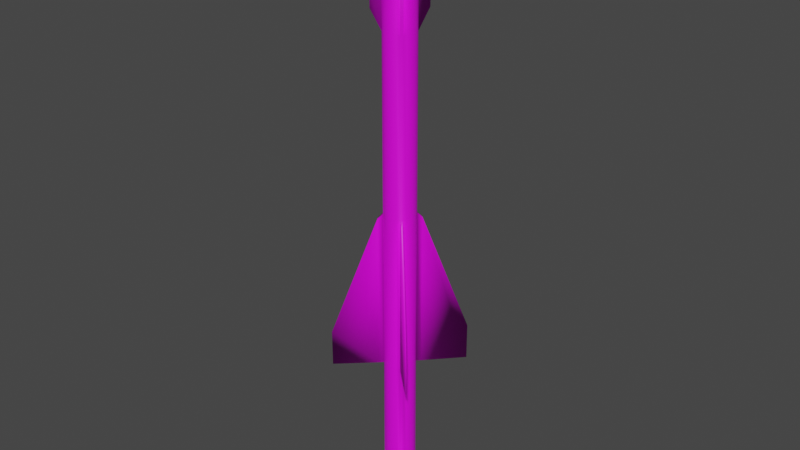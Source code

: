 # Source: R-23R.blend  (saved by Blender 2.80.75; exported with 4.5.12 LTS)
import bpy
from mathutils import Matrix  # noqa: F401  (used for matrix-valued properties, if any)

bpy.ops.wm.read_factory_settings(use_empty=True)
scene = bpy.context.scene
scene.name = 'Scene'

# ---- collections
col_collection = bpy.data.collections.new('Collection'); scene.collection.children.link(col_collection)

# ---- images (referenced by path relative to the original .blend; pixels are not part of the script)
import os
ASSET_DIR = os.environ.get("B2B_ASSET_DIR", "")  # directory of the original .blend (textures are referenced by path, not embedded)
HERE = os.path.dirname(os.path.abspath(__file__))  # packed textures are extracted next to this script under _unpacked/

def load_image(name, relpath, width, height, colorspace="sRGB"):
    """Load a texture the original file referenced (path relative to the .blend, or extracted next to this script)."""
    p = next((c for c in (os.path.join(HERE, relpath), os.path.join(ASSET_DIR, relpath)) if relpath and os.path.exists(c)), "")
    if p:
        img = bpy.data.images.load(p, check_existing=True)
        img.name = name
    else:  # same state as the original file: an image datablock whose file is absent (Cycles renders it pink)
        img = bpy.data.images.new(name, width, height)
        img.source = "FILE"
        img.filepath = "//" + (relpath or name)
    img.colorspace_settings.name = colorspace
    return img
img_r_23_png_001 = load_image('R-23.png.001', 'R-23.png', 1024, 1024, 'sRGB')

# ---- materials (node trees are filled in below, after node groups)
mat_r23 = bpy.data.materials.new('R23')
mat_r23.use_transparent_shadow = False

# ---- material node trees
mat_r23.use_nodes = True; mat_r23.node_tree.nodes.clear()
_N = mat_r23.node_tree.nodes; _L = mat_r23.node_tree.links
n0 = _N.new('ShaderNodeOutputMaterial'); n0.name = 'Material Output'; n0.location = (300, 300)
n1 = _N.new('ShaderNodeBsdfPrincipled'); n1.name = 'Principled BSDF'; n1.location = (10, 300)
n1.distribution = 'GGX'
n1.subsurface_method = 'BURLEY'
n1.inputs[3].default_value = 1.45
n1.inputs[27].default_value = (0.0, 0.0, 0.0, 1.0)
n1.inputs[28].default_value = 1.0
n2 = _N.new('ShaderNodeTexImage'); n2.name = 'Image Texture'; n2.location = (-287, 206)
n2.image = img_r_23_png_001
_L.new(n1.outputs[0], n0.inputs[0])
_L.new(n2.outputs[0], n1.inputs[0])
n0.is_active_output = True

# ---- world
world_world = bpy.data.worlds.new('World'); scene.world = world_world
world_world.use_nodes = True; world_world.node_tree.nodes.clear()
_N = world_world.node_tree.nodes; _L = world_world.node_tree.links
n0 = _N.new('ShaderNodeOutputWorld'); n0.name = 'World Output'; n0.location = (300, 300)
n1 = _N.new('ShaderNodeBackground'); n1.name = 'Background'; n1.location = (10, 300)
n1.inputs[0].default_value = (0.05088, 0.05088, 0.05088, 1.0)
_L.new(n1.outputs[0], n0.inputs[0])
n0.is_active_output = True
world_world.color = (0.05088, 0.05088, 0.05088)
world_world.use_sun_shadow = False
world_world.sun_shadow_jitter_overblur = 0.0

# ---- meshes
me_cylinder = bpy.data.meshes.new('Cylinder')
me_cylinder.from_pydata([(-0.5063, 0.6174, -19.58), (-0.6341, 0.7732, 16.16), (-0.3761, 0.7043, -19.58), (-0.4711, 0.8821, 16.16), (-0.2315, 0.7642, -19.58), (-0.2899, 0.957, 16.16), (-0.07797, 0.7946, -19.58), (-0.09765, 0.9952, 16.16), (0.07856, 0.7946, -19.58), (0.09839, 0.9951, 16.16), (0.2321, 0.764, -19.58), (0.2906, 0.9568, 16.16), (0.3767, 0.704, -19.58), (0.4717, 0.8817, 16.16), (0.5068, 0.617, -19.58), (0.6347, 0.7728, 16.16), (0.6174, 0.5063, -19.58), (0.7732, 0.6341, 16.16), (0.7043, 0.3761, -19.58), (0.8821, 0.4711, 16.16), (0.7642, 0.2315, -19.58), (0.957, 0.2899, 16.16), (0.7946, 0.07797, -19.58), (0.9952, 0.09765, 16.16), (0.7946, -0.07856, -19.58), (0.9951, -0.09839, 16.16), (0.764, -0.2321, -19.58), (0.9568, -0.2906, 16.16), (0.704, -0.3767, -19.58), (0.8817, -0.4717, 16.16), (0.617, -0.5068, -19.58), (0.7728, -0.6347, 16.16), (0.5063, -0.6174, -19.58), (0.6341, -0.7732, 16.16), (0.3761, -0.7043, -19.58), (0.4711, -0.8821, 16.16), (0.2315, -0.7642, -19.58), (0.2899, -0.957, 16.16), (0.07797, -0.7946, -19.58), (0.09765, -0.9952, 16.16), (-0.07856, -0.7946, -19.58), (-0.09839, -0.9951, 16.16), (-0.2321, -0.764, -19.58), (-0.2906, -0.9568, 16.16), (-0.3767, -0.704, -19.58), (-0.4717, -0.8817, 16.16), (-0.5068, -0.617, -19.58), (-0.6347, -0.7728, 16.16), (-0.6174, -0.5063, -19.58), (-0.7732, -0.6341, 16.16), (-0.7043, -0.3761, -19.58), (-0.8821, -0.4711, 16.16), (-0.7642, -0.2315, -19.58), (-0.957, -0.2899, 16.16), (-0.7946, -0.07797, -19.58), (-0.9952, -0.09765, 16.16), (-0.7946, 0.07856, -19.58), (-0.9951, 0.09839, 16.16), (-0.764, 0.2321, -19.58), (-0.9568, 0.2906, 16.16), (-0.704, 0.3767, -19.58), (-0.8817, 0.4717, 16.16), (-0.617, 0.5068, -19.58), (-0.7728, 0.6347, 16.16), (-0.4096, 0.767, 16.96), (-0.5514, 0.6723, 16.96), (-0.2521, 0.8322, 16.96), (-0.08491, 0.8654, 16.96), (0.08555, 0.8653, 16.96), (0.2527, 0.832, 16.96), (0.4102, 0.7667, 16.96), (0.5519, 0.6719, 16.96), (0.6723, 0.5514, 16.96), (0.767, 0.4096, 16.96), (0.8322, 0.2521, 16.96), (0.8654, 0.08491, 16.96), (0.8653, -0.08555, 16.96), (0.832, -0.2527, 16.96), (0.7667, -0.4102, 16.96), (0.6719, -0.5519, 16.96), (0.5514, -0.6723, 16.96), (0.4096, -0.767, 16.96), (0.2521, -0.8322, 16.96), (0.0849, -0.8654, 16.96), (-0.08555, -0.8653, 16.96), (-0.2527, -0.832, 16.96), (-0.4102, -0.7667, 16.96), (-0.5519, -0.6719, 16.96), (-0.6723, -0.5514, 16.96), (-0.767, -0.4096, 16.96), (-0.8322, -0.2521, 16.96), (-0.8654, -0.0849, 16.96), (-0.8653, 0.08555, 16.96), (-0.832, 0.2527, 16.96), (-0.7667, 0.4102, 16.96), (-0.6719, 0.5519, 16.96), (-0.3536, 0.6621, 17.64), (-0.4759, 0.5804, 17.64), (-0.2176, 0.7183, 17.64), (-0.07329, 0.747, 17.64), (0.07384, 0.7469, 17.64), (0.2181, 0.7182, 17.64), (0.3541, 0.6618, 17.64), (0.4764, 0.58, 17.64), (0.5804, 0.4759, 17.64), (0.6621, 0.3536, 17.64), (0.7183, 0.2176, 17.64), (0.747, 0.07329, 17.64), (0.7469, -0.07384, 17.64), (0.7182, -0.2181, 17.64), (0.6618, -0.3541, 17.64), (0.58, -0.4764, 17.64), (0.4759, -0.5804, 17.64), (0.3536, -0.6621, 17.64), (0.2176, -0.7183, 17.64), (0.07329, -0.747, 17.64), (-0.07385, -0.7469, 17.64), (-0.2181, -0.7182, 17.64), (-0.3541, -0.6618, 17.64), (-0.4764, -0.58, 17.64), (-0.5804, -0.4759, 17.64), (-0.6621, -0.3536, 17.64), (-0.7183, -0.2176, 17.64), (-0.747, -0.07329, 17.64), (-0.7469, 0.07385, 17.64), (-0.7182, 0.2181, 17.64), (-0.6618, 0.3541, 17.64), (-0.58, 0.4764, 17.64), (-0.2687, 0.5031, 18.21), (-0.3617, 0.441, 18.21), (-0.1654, 0.5459, 18.21), (-0.05569, 0.5676, 18.21), (0.05611, 0.5676, 18.21), (0.1658, 0.5457, 18.21), (0.269, 0.5029, 18.21), (0.362, 0.4408, 18.21), (0.441, 0.3617, 18.21), (0.5031, 0.2687, 18.21), (0.5459, 0.1654, 18.21), (0.5676, 0.05569, 18.21), (0.5676, -0.05611, 18.21), (0.5457, -0.1658, 18.21), (0.5029, -0.269, 18.21), (0.4408, -0.362, 18.21), (0.3617, -0.441, 18.21), (0.2687, -0.5031, 18.21), (0.1654, -0.5459, 18.21), (0.05569, -0.5676, 18.21), (-0.05612, -0.5676, 18.21), (-0.1658, -0.5457, 18.21), (-0.269, -0.5029, 18.21), (-0.362, -0.4408, 18.21), (-0.441, -0.3617, 18.21), (-0.5031, -0.2687, 18.21), (-0.5459, -0.1654, 18.21), (-0.5676, -0.05569, 18.21), (-0.5676, 0.05612, 18.21), (-0.5457, 0.1658, 18.21), (-0.5029, 0.269, 18.21), (-0.4408, 0.362, 18.21), (-0.1663, 0.3114, 18.88), (-0.2239, 0.273, 18.88), (-0.1024, 0.3379, 18.88), (-0.03448, 0.3514, 18.88), (0.03474, 0.3514, 18.88), (0.1026, 0.3378, 18.88), (0.1666, 0.3113, 18.88), (0.2241, 0.2728, 18.88), (0.273, 0.2239, 18.88), (0.3114, 0.1663, 18.88), (0.3379, 0.1024, 18.88), (0.3514, 0.03448, 18.88), (0.3514, -0.03474, 18.88), (0.3378, -0.1026, 18.88), (0.3113, -0.1666, 18.88), (0.2728, -0.2241, 18.88), (0.2239, -0.273, 18.88), (0.1663, -0.3114, 18.88), (0.1024, -0.3379, 18.88), (0.03448, -0.3514, 18.88), (-0.03474, -0.3514, 18.88), (-0.1026, -0.3378, 18.88), (-0.1666, -0.3113, 18.88), (-0.2241, -0.2728, 18.88), (-0.273, -0.2239, 18.88), (-0.3114, -0.1663, 18.88), (-0.3379, -0.1024, 18.88), (-0.3514, -0.03448, 18.88), (-0.3514, 0.03474, 18.88), (-0.3378, 0.1026, 18.88), (-0.3113, 0.1666, 18.88), (-0.2728, 0.2241, 18.88), (-1.869e-06, 7.511e-07, 19.69), (-0.6341, 0.7732, -9.461), (-0.4711, 0.8821, -9.461), (-0.2899, 0.957, -9.461), (-0.09765, 0.9952, -9.461), (0.09839, 0.9951, -9.461), (0.2906, 0.9568, -9.461), (0.4717, 0.8817, -9.461), (0.6347, 0.7728, -9.461), (0.7732, 0.6341, -9.461), (0.8821, 0.4711, -9.461), (0.957, 0.2899, -9.461), (0.9952, 0.09765, -9.461), (0.9951, -0.09839, -9.461), (0.9568, -0.2906, -9.461), (0.8817, -0.4717, -9.461), (0.7728, -0.6347, -9.461), (0.6341, -0.7732, -9.461), (0.4711, -0.8821, -9.461), (0.2899, -0.957, -9.461), (0.09765, -0.9952, -9.461), (-0.09839, -0.9951, -9.461), (-0.2906, -0.9568, -9.461), (-0.4717, -0.8817, -9.461), (-0.6347, -0.7728, -9.461), (-0.7732, -0.6341, -9.461), (-0.8821, -0.4711, -9.461), (-0.957, -0.2899, -9.461), (-0.9952, -0.09765, -9.461), (-0.9951, 0.09839, -9.461), (-0.9568, 0.2906, -9.461), (-0.8817, 0.4717, -9.461), (-0.7728, 0.6347, -9.461), (-0.6341, 0.7732, 0.8586), (-0.4711, 0.8821, 0.8586), (-0.2899, 0.957, 0.8586), (-0.09765, 0.9952, 0.8586), (0.09839, 0.9951, 0.8586), (0.2906, 0.9568, 0.8586), (0.4717, 0.8817, 0.8586), (0.6347, 0.7728, 0.8586), (0.7732, 0.6341, 0.8586), (0.8821, 0.4711, 0.8586), (0.957, 0.2899, 0.8586), (0.9952, 0.09765, 0.8586), (0.9951, -0.09839, 0.8586), (0.9568, -0.2906, 0.8586), (0.8817, -0.4717, 0.8586), (0.7728, -0.6347, 0.8586), (0.6341, -0.7732, 0.8586), (0.4711, -0.8821, 0.8586), (0.2899, -0.957, 0.8586), (0.09765, -0.9952, 0.8586), (-0.09839, -0.9951, 0.8586), (-0.2906, -0.9568, 0.8586), (-0.4717, -0.8817, 0.8586), (-0.6347, -0.7728, 0.8586), (-0.7732, -0.6341, 0.8586), (-0.8821, -0.4711, 0.8586), (-0.957, -0.2899, 0.8586), (-0.9952, -0.09765, 0.8586), (-0.9951, 0.09839, 0.8586), (-0.9568, 0.2906, 0.8586), (-0.8817, 0.4717, 0.8586), (-0.7728, 0.6347, 0.8586), (-0.6341, 0.7732, 11.82), (-0.4711, 0.8821, 11.82), (-0.2899, 0.957, 11.82), (-0.09765, 0.9952, 11.82), (0.09839, 0.9951, 11.82), (0.2906, 0.9568, 11.82), (0.4717, 0.8817, 11.82), (0.6347, 0.7728, 11.82), (0.7732, 0.6341, 11.82), (0.8821, 0.4711, 11.82), (0.957, 0.2899, 11.82), (0.9952, 0.09765, 11.82), (0.9951, -0.09839, 11.82), (0.9568, -0.2906, 11.82), (0.8817, -0.4717, 11.82), (0.7728, -0.6347, 11.82), (0.6341, -0.7732, 11.82), (0.4711, -0.8821, 11.82), (0.2899, -0.957, 11.82), (0.09765, -0.9952, 11.82), (-0.09839, -0.9951, 11.82), (-0.2906, -0.9568, 11.82), (-0.4717, -0.8817, 11.82), (-0.6347, -0.7728, 11.82), (-0.7732, -0.6341, 11.82), (-0.8821, -0.4711, 11.82), (-0.957, -0.2899, 11.82), (-0.9952, -0.09765, 11.82), (-0.9951, 0.09839, 11.82), (-0.9568, 0.2906, 11.82), (-0.8817, 0.4717, 11.82), (-0.7728, 0.6347, 11.82), (-0.6341, 0.7732, 15.19), (-0.4711, 0.8821, 15.19), (-0.2899, 0.957, 15.19), (-0.09765, 0.9952, 15.19), (0.09839, 0.9951, 15.19), (0.2906, 0.9568, 15.19), (0.4717, 0.8817, 15.19), (0.6347, 0.7728, 15.19), (0.7732, 0.6341, 15.19), (0.8821, 0.4711, 15.19), (0.957, 0.2899, 15.19), (0.9952, 0.09765, 15.19), (0.9951, -0.09839, 15.19), (0.9568, -0.2906, 15.19), (0.8817, -0.4717, 15.19), (0.7728, -0.6347, 15.19), (0.6341, -0.7732, 15.19), (0.4711, -0.8821, 15.19), (0.2899, -0.957, 15.19), (0.09765, -0.9952, 15.19), (-0.09839, -0.9951, 15.19), (-0.2906, -0.9568, 15.19), (-0.4717, -0.8817, 15.19), (-0.6347, -0.7728, 15.19), (-0.7732, -0.6341, 15.19), (-0.8821, -0.4711, 15.19), (-0.957, -0.2899, 15.19), (-0.9952, -0.09765, 15.19), (-0.9951, 0.09839, 15.19), (-0.9568, 0.2906, 15.19), (-0.8817, 0.4717, 15.19), (-0.7728, 0.6347, 15.19), (-0.4711, 0.8821, -19.33), (-0.2899, 0.957, -19.33), (-0.09765, 0.9952, -19.33), (0.09839, 0.9951, -19.33), (0.2906, 0.9568, -19.33), (0.4717, 0.8817, -19.33), (0.6347, 0.7728, -19.33), (0.7732, 0.6341, -19.33), (0.8821, 0.4711, -19.33), (0.957, 0.2899, -19.33), (0.9952, 0.09765, -19.33), (0.9951, -0.09839, -19.33), (0.9568, -0.2906, -19.33), (0.8817, -0.4717, -19.33), (0.7728, -0.6347, -19.33), (0.6341, -0.7732, -19.33), (0.4711, -0.8821, -19.33), (0.2899, -0.957, -19.33), (0.09765, -0.9952, -19.33), (-0.09838, -0.9951, -19.33), (-0.2906, -0.9568, -19.33), (-0.4717, -0.8817, -19.33), (-0.6347, -0.7728, -19.33), (-0.7732, -0.6341, -19.33), (-0.8821, -0.4711, -19.33), (-0.957, -0.2899, -19.33), (-0.9952, -0.09765, -19.33), (-0.9951, 0.09839, -19.33), (-0.9568, 0.2906, -19.33), (-0.8817, 0.4717, -19.33), (-0.7728, 0.6347, -19.33), (-0.6341, 0.7732, -19.33), (-0.6341, 0.7732, -17.39), (-0.4711, 0.8821, -17.39), (-0.2899, 0.957, -17.39), (-0.09765, 0.9952, -17.39), (0.09839, 0.9951, -17.39), (0.2906, 0.9568, -17.39), (0.4717, 0.8817, -17.39), (0.6347, 0.7728, -17.39), (0.7732, 0.6341, -17.39), (0.8821, 0.4711, -17.39), (0.957, 0.2899, -17.39), (0.9952, 0.09765, -17.39), (0.9951, -0.09839, -17.39), (0.9568, -0.2906, -17.39), (0.8817, -0.4717, -17.39), (0.7728, -0.6347, -17.39), (0.6341, -0.7732, -17.39), (0.4711, -0.8821, -17.39), (0.2899, -0.957, -17.39), (0.09765, -0.9952, -17.39), (-0.09838, -0.9951, -17.39), (-0.2906, -0.9568, -17.39), (-0.4717, -0.8817, -17.39), (-0.6347, -0.7728, -17.39), (-0.7732, -0.6341, -17.39), (-0.8821, -0.4711, -17.39), (-0.957, -0.2899, -17.39), (-0.9952, -0.09765, -17.39), (-0.9951, 0.09839, -17.39), (-0.9568, 0.2906, -17.39), (-0.8817, 0.4717, -17.39), (-0.7728, 0.6347, -17.39), (0.9983, -0.8603, 0.5396), (0.9983, -0.8603, -9.461), (0.8596, -0.9989, 0.5396), (0.8596, -0.9989, -9.461), (2.958, -2.961, -7.117), (2.958, -2.961, -9.461), (-0.9983, 0.8603, 0.5396), (-0.9983, 0.8603, -9.461), (-0.8596, 0.9989, -9.461), (-0.8596, 0.9989, 0.5396), (-2.958, 2.961, -7.117), (-2.958, 2.961, -9.461), (1.889, 1.887, -17.87), (1.607, 1.605, -19.17), (0.8603, 0.9983, 0.5396), (0.8603, 0.9983, -9.461), (0.9989, 0.8596, 0.5396), (0.9989, 0.8596, -9.461), (2.961, 2.958, -7.117), (2.961, 2.958, -9.461), (-0.8603, -0.9983, 0.5396), (-0.8603, -0.9983, -9.461), (-0.9989, -0.8596, 0.5396), (-0.9989, -0.8596, -9.461), (-2.961, -2.958, -7.117), (-2.961, -2.958, -9.461), (1.154, -1.155, 13.1), (1.154, -1.155, 14.0), (-1.889, -1.887, -17.87), (-1.607, -1.605, -19.17), (-1.154, 1.155, 13.1), (-1.154, 1.155, 14.0), (-1.887, 1.889, -17.87), (-1.605, 1.607, -19.17), (1.887, -1.889, -17.87), (1.605, -1.607, -19.17), (-1.155, -1.154, 14.0), (-1.155, -1.154, 13.1), (1.155, 1.154, 14.0), (1.155, 1.154, 13.1), (-0.6341, 0.7732, -19.58), (-0.4711, 0.8821, -19.58), (-0.2899, 0.957, -19.58), (-0.09765, 0.9952, -19.58), (0.09839, 0.9951, -19.58), (0.2906, 0.9568, -19.58), (0.4717, 0.8817, -19.58), (0.6347, 0.7728, -19.58), (0.7732, 0.6341, -19.58), (0.8821, 0.4711, -19.58), (0.957, 0.2899, -19.58), (0.9952, 0.09765, -19.58), (0.9951, -0.09839, -19.58), (0.9568, -0.2906, -19.58), (0.8817, -0.4717, -19.58), (0.7728, -0.6347, -19.58), (0.6341, -0.7732, -19.58), (0.4711, -0.8821, -19.58), (0.2899, -0.957, -19.58), (0.09765, -0.9952, -19.58), (-0.09838, -0.9951, -19.58), (-0.2906, -0.9568, -19.58), (-0.4717, -0.8817, -19.58), (-0.6347, -0.7728, -19.58), (-0.7732, -0.6341, -19.58), (-0.8821, -0.4711, -19.58), (-0.957, -0.2899, -19.58), (-0.9952, -0.09765, -19.58), (-0.9951, 0.09839, -19.58), (-0.9568, 0.2906, -19.58), (-0.8817, 0.4717, -19.58), (-0.7728, 0.6347, -19.58), (-0.5063, 0.6174, -17.97), (-0.3761, 0.7043, -17.97), (-0.2315, 0.7642, -17.97), (-0.07797, 0.7946, -17.97), (0.07856, 0.7946, -17.97), (0.2321, 0.764, -17.97), (0.3767, 0.704, -17.97), (0.5068, 0.617, -17.97), (0.6174, 0.5063, -17.97), (0.7043, 0.3761, -17.97), (0.7642, 0.2315, -17.97), (0.7946, 0.07797, -17.97), (0.7946, -0.07856, -17.97), (0.764, -0.2321, -17.97), (0.704, -0.3767, -17.97), (0.617, -0.5068, -17.97), (0.5063, -0.6174, -17.97), (0.3761, -0.7043, -17.97), (0.2315, -0.7642, -17.97), (0.07797, -0.7946, -17.97), (-0.07856, -0.7946, -17.97), (-0.2321, -0.764, -17.97), (-0.3767, -0.704, -17.97), (-0.5068, -0.617, -17.97), (-0.6174, -0.5063, -17.97), (-0.7043, -0.3761, -17.97), (-0.7642, -0.2315, -17.97), (-0.7946, -0.07797, -17.97), (-0.7946, 0.07856, -17.97), (-0.764, 0.2321, -17.97), (-0.704, 0.3767, -17.97), (-0.617, 0.5068, -17.97), (-0.2903, 0.354, -17.97), (-0.2157, 0.4038, -17.97), (-0.1327, 0.4382, -17.97), (-0.0447, 0.4556, -17.97), (0.04505, 0.4556, -17.97), (0.1331, 0.4381, -17.97), (0.216, 0.4037, -17.97), (0.2906, 0.3538, -17.97), (0.354, 0.2903, -17.97), (0.4038, 0.2157, -17.97), (0.4382, 0.1327, -17.97), (0.4556, 0.04471, -17.97), (0.4556, -0.04504, -17.97), (0.4381, -0.1331, -17.97), (0.4037, -0.216, -17.97), (0.3538, -0.2906, -17.97), (0.2903, -0.354, -17.97), (0.2157, -0.4038, -17.97), (0.1327, -0.4382, -17.97), (0.04471, -0.4556, -17.97), (-0.04504, -0.4556, -17.97), (-0.1331, -0.4381, -17.97), (-0.216, -0.4037, -17.97), (-0.2906, -0.3538, -17.97), (-0.354, -0.2903, -17.97), (-0.4038, -0.2157, -17.97), (-0.4382, -0.1327, -17.97), (-0.4556, -0.04471, -17.97), (-0.4556, 0.04504, -17.97), (-0.4381, 0.1331, -17.97), (-0.4037, 0.216, -17.97), (-0.3538, 0.2906, -17.97), (-0.2903, 0.354, -17.97), (-0.2157, 0.4038, -17.97), (-0.1327, 0.4382, -17.97), (-0.0447, 0.4556, -17.97), (0.04505, 0.4556, -17.97), (0.1331, 0.4381, -17.97), (0.216, 0.4037, -17.97), (0.2906, 0.3538, -17.97), (0.354, 0.2903, -17.97), (0.4038, 0.2157, -17.97), (0.4382, 0.1327, -17.97), (0.4556, 0.04471, -17.97), (0.4556, -0.04504, -17.97), (0.4381, -0.1331, -17.97), (0.4037, -0.216, -17.97), (0.3538, -0.2906, -17.97), (0.2903, -0.354, -17.97), (0.2157, -0.4038, -17.97), (0.1327, -0.4382, -17.97), (0.04471, -0.4556, -17.97), (-0.04504, -0.4556, -17.97), (-0.1331, -0.4381, -17.97), (-0.216, -0.4037, -17.97), (-0.2906, -0.3538, -17.97), (-0.354, -0.2903, -17.97), (-0.4038, -0.2157, -17.97), (-0.4382, -0.1327, -17.97), (-0.4556, -0.04471, -17.97), (-0.4556, 0.04504, -17.97), (-0.4381, 0.1331, -17.97), (-0.4037, 0.216, -17.97), (-0.3538, 0.2906, -17.97), (-0.4362, 0.5319, -19.52), (-0.3241, 0.6068, -19.52), (-0.1994, 0.6584, -19.52), (-0.06717, 0.6846, -19.52), (0.06768, 0.6846, -19.52), (0.1999, 0.6582, -19.52), (0.3245, 0.6066, -19.52), (0.4366, 0.5316, -19.52), (0.5319, 0.4362, -19.52), (0.6068, 0.3241, -19.52), (0.6584, 0.1994, -19.52), (0.6846, 0.06717, -19.52), (0.6846, -0.06768, -19.52), (0.6582, -0.1999, -19.52), (0.6066, -0.3245, -19.52), (0.5316, -0.4366, -19.52), (0.4362, -0.5319, -19.52), (0.3241, -0.6068, -19.52), (0.1994, -0.6584, -19.52), (0.06718, -0.6846, -19.52), (-0.06768, -0.6846, -19.52), (-0.1999, -0.6582, -19.52), (-0.3245, -0.6066, -19.52), (-0.4366, -0.5316, -19.52), (-0.5319, -0.4362, -19.52), (-0.6068, -0.3241, -19.52), (-0.6584, -0.1994, -19.52), (-0.6846, -0.06717, -19.52), (-0.6846, 0.06768, -19.52), (-0.6582, 0.1999, -19.52), (-0.6066, 0.3245, -19.52), (-0.5316, 0.4366, -19.52), (-0.3736, 0.4556, -19.52), (-0.2775, 0.5197, -19.52), (-0.1708, 0.5639, -19.52), (-0.05753, 0.5864, -19.52), (0.05797, 0.5863, -19.52), (0.1712, 0.5638, -19.52), (0.2779, 0.5195, -19.52), (0.3739, 0.4553, -19.52), (0.4556, 0.3736, -19.52), (0.5197, 0.2775, -19.52), (0.5639, 0.1708, -19.52), (0.5864, 0.05753, -19.52), (0.5863, -0.05797, -19.52), (0.5638, -0.1712, -19.52), (0.5195, -0.2779, -19.52), (0.4553, -0.3739, -19.52), (0.3736, -0.4556, -19.52), (0.2775, -0.5197, -19.52), (0.1708, -0.5639, -19.52), (0.05753, -0.5864, -19.52), (-0.05797, -0.5863, -19.52), (-0.1712, -0.5638, -19.52), (-0.2779, -0.5195, -19.52), (-0.3739, -0.4553, -19.52), (-0.4556, -0.3736, -19.52), (-0.5197, -0.2775, -19.52), (-0.5639, -0.1708, -19.52), (-0.5864, -0.05753, -19.52), (-0.5863, 0.05797, -19.52), (-0.5638, 0.1712, -19.52), (-0.5195, 0.2779, -19.52), (-0.4553, 0.3739, -19.52), (-0.2379, 0.2901, -18.22), (-0.1767, 0.3309, -18.22), (-0.1088, 0.359, -18.22), (-0.03663, 0.3733, -18.22), (0.03691, 0.3733, -18.22), (0.109, 0.3589, -18.22), (0.177, 0.3308, -18.22), (0.2381, 0.2899, -18.22), (0.2901, 0.2379, -18.22), (0.3309, 0.1767, -18.22), (0.359, 0.1088, -18.22), (0.3733, 0.03663, -18.22), (0.3733, -0.03691, -18.22), (0.3589, -0.109, -18.22), (0.3308, -0.177, -18.22), (0.2899, -0.2381, -18.22), (0.2379, -0.2901, -18.22), (0.1767, -0.3309, -18.22), (0.1088, -0.359, -18.22), (0.03663, -0.3733, -18.22), (-0.03691, -0.3733, -18.22), (-0.109, -0.3589, -18.22), (-0.177, -0.3308, -18.22), (-0.2381, -0.2899, -18.22), (-0.2901, -0.2379, -18.22), (-0.3309, -0.1767, -18.22), (-0.359, -0.1088, -18.22), (-0.3733, -0.03663, -18.22), (-0.3733, 0.03691, -18.22), (-0.3589, 0.109, -18.22), (-0.3308, 0.177, -18.22), (-0.2899, 0.2381, -18.22)], [], [(289, 1, 3, 290), (290, 3, 5, 291), (291, 5, 7, 292), (292, 7, 9, 293), (293, 9, 11, 294), (294, 11, 13, 295), (295, 13, 15, 296), (296, 15, 17, 297), (297, 17, 19, 298), (298, 19, 21, 299), (299, 21, 23, 300), (300, 23, 25, 301), (301, 25, 27, 302), (302, 27, 29, 303), (303, 29, 31, 304), (304, 31, 33, 305), (305, 33, 35, 306), (306, 35, 37, 307), (307, 37, 39, 308), (308, 39, 41, 309), (309, 41, 43, 310), (310, 43, 45, 311), (311, 45, 47, 312), (312, 47, 49, 313), (313, 49, 51, 314), (314, 51, 53, 315), (315, 53, 55, 316), (316, 55, 57, 317), (317, 57, 59, 318), (318, 59, 61, 319), (51, 49, 88, 89), (319, 61, 63, 320), (320, 63, 1, 289), (34, 36, 475, 474), (83, 82, 114, 115), (7, 5, 66, 67), (25, 23, 75, 76), (43, 41, 84, 85), (61, 59, 93, 94), (17, 15, 71, 72), (35, 33, 80, 81), (53, 51, 89, 90), (9, 7, 67, 68), (27, 25, 76, 77), (45, 43, 85, 86), (63, 61, 94, 95), (19, 17, 72, 73), (37, 35, 81, 82), (55, 53, 90, 91), (11, 9, 68, 69), (29, 27, 77, 78), (47, 45, 86, 87), (3, 1, 65, 64), (1, 63, 95, 65), (21, 19, 73, 74), (39, 37, 82, 83), (57, 55, 91, 92), (13, 11, 69, 70), (31, 29, 78, 79), (49, 47, 87, 88), (5, 3, 64, 66), (23, 21, 74, 75), (41, 39, 83, 84), (59, 57, 92, 93), (15, 13, 70, 71), (33, 31, 79, 80), (118, 117, 149, 150), (70, 69, 101, 102), (84, 83, 115, 116), (71, 70, 102, 103), (85, 84, 116, 117), (72, 71, 103, 104), (86, 85, 117, 118), (73, 72, 104, 105), (87, 86, 118, 119), (74, 73, 105, 106), (88, 87, 119, 120), (75, 74, 106, 107), (89, 88, 120, 121), (76, 75, 107, 108), (90, 89, 121, 122), (77, 76, 108, 109), (91, 90, 122, 123), (78, 77, 109, 110), (64, 65, 97, 96), (92, 91, 123, 124), (79, 78, 110, 111), (66, 64, 96, 98), (93, 92, 124, 125), (80, 79, 111, 112), (67, 66, 98, 99), (94, 93, 125, 126), (81, 80, 112, 113), (68, 67, 99, 100), (95, 94, 126, 127), (82, 81, 113, 114), (69, 68, 100, 101), (65, 95, 127, 97), (153, 152, 184, 185), (105, 104, 136, 137), (119, 118, 150, 151), (106, 105, 137, 138), (120, 119, 151, 152), (107, 106, 138, 139), (121, 120, 152, 153), (108, 107, 139, 140), (122, 121, 153, 154), (109, 108, 140, 141), (123, 122, 154, 155), (110, 109, 141, 142), (96, 97, 129, 128), (124, 123, 155, 156), (111, 110, 142, 143), (98, 96, 128, 130), (125, 124, 156, 157), (112, 111, 143, 144), (99, 98, 130, 131), (126, 125, 157, 158), (113, 112, 144, 145), (100, 99, 131, 132), (127, 126, 158, 159), (114, 113, 145, 146), (101, 100, 132, 133), (97, 127, 159, 129), (115, 114, 146, 147), (102, 101, 133, 134), (116, 115, 147, 148), (103, 102, 134, 135), (117, 116, 148, 149), (104, 103, 135, 136), (188, 187, 192), (140, 139, 171, 172), (154, 153, 185, 186), (141, 140, 172, 173), (155, 154, 186, 187), (142, 141, 173, 174), (128, 129, 161, 160), (156, 155, 187, 188), (143, 142, 174, 175), (130, 128, 160, 162), (157, 156, 188, 189), (144, 143, 175, 176), (131, 130, 162, 163), (158, 157, 189, 190), (145, 144, 176, 177), (132, 131, 163, 164), (159, 158, 190, 191), (146, 145, 177, 178), (133, 132, 164, 165), (129, 159, 191, 161), (147, 146, 178, 179), (134, 133, 165, 166), (148, 147, 179, 180), (135, 134, 166, 167), (149, 148, 180, 181), (136, 135, 167, 168), (150, 149, 181, 182), (137, 136, 168, 169), (151, 150, 182, 183), (138, 137, 169, 170), (152, 151, 183, 184), (139, 138, 170, 171), (175, 174, 192), (162, 160, 192), (189, 188, 192), (176, 175, 192), (163, 162, 192), (190, 189, 192), (177, 176, 192), (164, 163, 192), (191, 190, 192), (178, 177, 192), (165, 164, 192), (161, 191, 192), (179, 178, 192), (166, 165, 192), (180, 179, 192), (167, 166, 192), (181, 180, 192), (168, 167, 192), (182, 181, 192), (169, 168, 192), (183, 182, 192), (170, 169, 192), (184, 183, 192), (171, 170, 192), (185, 184, 192), (172, 171, 192), (186, 185, 192), (173, 172, 192), (187, 186, 192), (174, 173, 192), (160, 161, 192), (384, 224, 193, 353), (383, 223, 224, 384), (382, 222, 223, 383), (381, 221, 222, 382), (380, 220, 221, 381), (379, 219, 220, 380), (378, 218, 219, 379), (377, 217, 218, 378), (376, 216, 217, 377), (375, 215, 216, 376), (374, 214, 215, 375), (373, 213, 214, 374), (372, 212, 213, 373), (371, 211, 212, 372), (370, 210, 211, 371), (369, 209, 210, 370), (368, 208, 209, 369), (367, 207, 208, 368), (366, 206, 207, 367), (365, 205, 206, 366), (364, 204, 205, 365), (363, 203, 204, 364), (362, 202, 203, 363), (361, 201, 202, 362), (360, 200, 201, 361), (359, 199, 200, 360), (358, 198, 199, 359), (357, 197, 198, 358), (356, 196, 197, 357), (355, 195, 196, 356), (354, 194, 195, 355), (353, 193, 194, 354), (193, 224, 392, 393), (223, 255, 256, 224), (222, 254, 255, 223), (221, 253, 254, 222), (220, 252, 253, 221), (219, 251, 252, 220), (218, 250, 251, 219), (217, 249, 250, 218), (216, 248, 405, 406), (215, 247, 248, 216), (214, 246, 247, 215), (213, 245, 246, 214), (212, 244, 245, 213), (211, 243, 244, 212), (210, 242, 243, 211), (209, 241, 242, 210), (208, 240, 385, 386), (207, 239, 240, 208), (206, 238, 239, 207), (205, 237, 238, 206), (204, 236, 237, 205), (203, 235, 236, 204), (202, 234, 235, 203), (201, 233, 234, 202), (201, 200, 400, 402), (199, 231, 232, 200), (198, 230, 231, 199), (197, 229, 230, 198), (196, 228, 229, 197), (195, 227, 228, 196), (194, 226, 227, 195), (193, 225, 226, 194), (256, 288, 257, 225), (255, 287, 288, 256), (254, 286, 287, 255), (253, 285, 286, 254), (252, 284, 285, 253), (251, 283, 284, 252), (250, 282, 283, 251), (249, 281, 282, 250), (248, 280, 281, 249), (247, 279, 280, 248), (246, 278, 279, 247), (245, 277, 278, 246), (244, 276, 277, 245), (243, 275, 276, 244), (242, 274, 275, 243), (241, 273, 274, 242), (240, 272, 273, 241), (239, 271, 272, 240), (238, 270, 271, 239), (237, 269, 270, 238), (236, 268, 269, 237), (235, 267, 268, 236), (234, 266, 267, 235), (233, 265, 266, 234), (232, 264, 265, 233), (231, 263, 264, 232), (230, 262, 263, 231), (229, 261, 262, 230), (228, 260, 261, 229), (227, 259, 260, 228), (226, 258, 259, 227), (225, 257, 258, 226), (257, 288, 415), (287, 319, 320, 288), (286, 318, 319, 287), (285, 317, 318, 286), (284, 316, 317, 285), (283, 315, 316, 284), (282, 314, 315, 283), (281, 313, 314, 282), (281, 280, 422), (279, 311, 312, 280), (278, 310, 311, 279), (277, 309, 310, 278), (276, 308, 309, 277), (275, 307, 308, 276), (274, 306, 307, 275), (273, 305, 306, 274), (305, 273, 411, 412), (271, 303, 304, 272), (270, 302, 303, 271), (269, 301, 302, 270), (268, 300, 301, 269), (267, 299, 300, 268), (266, 298, 299, 267), (265, 297, 298, 266), (264, 296, 423, 424), (263, 295, 296, 264), (262, 294, 295, 263), (261, 293, 294, 262), (260, 292, 293, 261), (259, 291, 292, 260), (258, 290, 291, 259), (257, 289, 290, 258), (425, 352, 321, 426), (426, 321, 322, 427), (427, 322, 323, 428), (428, 323, 324, 429), (429, 324, 325, 430), (430, 325, 326, 431), (431, 326, 327, 432), (432, 327, 328, 433), (433, 328, 329, 434), (434, 329, 330, 435), (435, 330, 331, 436), (436, 331, 332, 437), (437, 332, 333, 438), (438, 333, 334, 439), (439, 334, 335, 440), (440, 335, 336, 441), (441, 336, 337, 442), (442, 337, 338, 443), (443, 338, 339, 444), (444, 339, 340, 445), (445, 340, 341, 446), (446, 341, 342, 447), (447, 342, 343, 448), (448, 343, 344, 449), (449, 344, 345, 450), (450, 345, 346, 451), (451, 346, 347, 452), (452, 347, 348, 453), (453, 348, 349, 454), (454, 349, 350, 455), (455, 350, 351, 456), (456, 351, 352, 425), (352, 353, 354, 321), (321, 354, 355, 322), (322, 355, 356, 323), (323, 356, 357, 324), (324, 357, 358, 325), (325, 358, 359, 326), (326, 359, 360, 327), (361, 328, 398, 397), (328, 361, 362, 329), (329, 362, 363, 330), (330, 363, 364, 331), (331, 364, 365, 332), (332, 365, 366, 333), (333, 366, 367, 334), (334, 367, 368, 335), (335, 368, 419, 420), (336, 369, 370, 337), (337, 370, 371, 338), (338, 371, 372, 339), (339, 372, 373, 340), (340, 373, 374, 341), (341, 374, 375, 342), (342, 375, 376, 343), (343, 376, 413, 414), (344, 377, 378, 345), (345, 378, 379, 346), (346, 379, 380, 347), (347, 380, 381, 348), (348, 381, 382, 349), (349, 382, 383, 350), (350, 383, 384, 351), (353, 352, 418, 417), (388, 386, 390), (209, 208, 386, 388), (240, 241, 387, 385), (241, 209, 388, 387), (328, 327, 398), (386, 385, 389, 390), (385, 387, 389), (387, 388, 390, 389), (394, 393, 396, 395), (256, 225, 394, 391), (224, 256, 391, 392), (225, 193, 393, 394), (289, 257, 415, 416), (392, 391, 395, 396), (391, 394, 395), (393, 392, 396), (399, 401, 403), (232, 233, 401, 399), (233, 201, 402, 401), (200, 232, 399, 400), (360, 361, 397), (401, 402, 404, 403), (402, 400, 404), (400, 399, 403, 404), (406, 405, 409, 410), (249, 217, 408, 407), (217, 216, 406, 408), (248, 249, 407, 405), (327, 360, 397, 398), (405, 407, 409), (407, 408, 410, 409), (408, 406, 410), (320, 289, 416), (344, 343, 414), (376, 377, 413), (377, 344, 414, 413), (351, 384, 417, 418), (352, 351, 418), (384, 353, 417), (288, 320, 416, 415), (336, 335, 420), (368, 369, 419), (369, 336, 420, 419), (272, 304, 412, 411), (273, 272, 411), (304, 305, 412), (312, 313, 421), (280, 312, 421, 422), (313, 281, 422, 421), (265, 264, 424), (296, 297, 423), (297, 265, 424, 423), (2, 0, 425, 426), (4, 2, 426, 427), (6, 4, 427, 428), (8, 6, 428, 429), (10, 8, 429, 430), (12, 10, 430, 431), (14, 12, 431, 432), (16, 14, 432, 433), (18, 16, 433, 434), (20, 18, 434, 435), (22, 20, 435, 436), (24, 22, 436, 437), (26, 24, 437, 438), (28, 26, 438, 439), (30, 28, 439, 440), (32, 30, 440, 441), (34, 32, 441, 442), (36, 34, 442, 443), (38, 36, 443, 444), (40, 38, 444, 445), (42, 40, 445, 446), (44, 42, 446, 447), (46, 44, 447, 448), (48, 46, 448, 449), (50, 48, 449, 450), (52, 50, 450, 451), (54, 52, 451, 452), (56, 54, 452, 453), (58, 56, 453, 454), (60, 58, 454, 455), (62, 60, 455, 456), (0, 62, 456, 425), (476, 477, 509, 508), (8, 10, 462, 461), (62, 0, 457, 488), (36, 38, 476, 475), (10, 12, 463, 462), (38, 40, 477, 476), (12, 14, 464, 463), (40, 42, 478, 477), (14, 16, 465, 464), (42, 44, 479, 478), (16, 18, 466, 465), (44, 46, 480, 479), (18, 20, 467, 466), (46, 48, 481, 480), (20, 22, 468, 467), (48, 50, 482, 481), (22, 24, 469, 468), (50, 52, 483, 482), (24, 26, 470, 469), (52, 54, 484, 483), (26, 28, 471, 470), (0, 2, 458, 457), (54, 56, 485, 484), (28, 30, 472, 471), (2, 4, 459, 458), (56, 58, 486, 485), (30, 32, 473, 472), (4, 6, 460, 459), (58, 60, 487, 486), (32, 34, 474, 473), (6, 8, 461, 460), (60, 62, 488, 487), (511, 512, 544, 543), (463, 464, 496, 495), (477, 478, 510, 509), (464, 465, 497, 496), (478, 479, 511, 510), (465, 466, 498, 497), (479, 480, 512, 511), (466, 467, 499, 498), (480, 481, 513, 512), (467, 468, 500, 499), (481, 482, 514, 513), (468, 469, 501, 500), (482, 483, 515, 514), (469, 470, 502, 501), (483, 484, 516, 515), (470, 471, 503, 502), (457, 458, 490, 489), (484, 485, 517, 516), (471, 472, 504, 503), (458, 459, 491, 490), (485, 486, 518, 517), (472, 473, 505, 504), (459, 460, 492, 491), (486, 487, 519, 518), (473, 474, 506, 505), (460, 461, 493, 492), (487, 488, 520, 519), (474, 475, 507, 506), (461, 462, 494, 493), (488, 457, 489, 520), (475, 476, 508, 507), (462, 463, 495, 494), (546, 547, 579, 578), (498, 499, 531, 530), (512, 513, 545, 544), (499, 500, 532, 531), (513, 514, 546, 545), (500, 501, 533, 532), (514, 515, 547, 546), (501, 502, 534, 533), (515, 516, 548, 547), (502, 503, 535, 534), (489, 490, 522, 521), (516, 517, 549, 548), (503, 504, 536, 535), (490, 491, 523, 522), (517, 518, 550, 549), (504, 505, 537, 536), (491, 492, 524, 523), (518, 519, 551, 550), (505, 506, 538, 537), (492, 493, 525, 524), (519, 520, 552, 551), (506, 507, 539, 538), (493, 494, 526, 525), (520, 489, 521, 552), (507, 508, 540, 539), (494, 495, 527, 526), (508, 509, 541, 540), (495, 496, 528, 527), (509, 510, 542, 541), (496, 497, 529, 528), (510, 511, 543, 542), (497, 498, 530, 529), (581, 582, 614, 613), (533, 534, 566, 565), (547, 548, 580, 579), (534, 535, 567, 566), (521, 522, 554, 553), (548, 549, 581, 580), (535, 536, 568, 567), (522, 523, 555, 554), (549, 550, 582, 581), (536, 537, 569, 568), (523, 524, 556, 555), (550, 551, 583, 582), (537, 538, 570, 569), (524, 525, 557, 556), (551, 552, 584, 583), (538, 539, 571, 570), (525, 526, 558, 557), (552, 521, 553, 584), (539, 540, 572, 571), (526, 527, 559, 558), (540, 541, 573, 572), (527, 528, 560, 559), (541, 542, 574, 573), (528, 529, 561, 560), (542, 543, 575, 574), (529, 530, 562, 561), (543, 544, 576, 575), (530, 531, 563, 562), (544, 545, 577, 576), (531, 532, 564, 563), (545, 546, 578, 577), (532, 533, 565, 564), (616, 585, 617, 648), (568, 569, 601, 600), (555, 556, 588, 587), (582, 583, 615, 614), (569, 570, 602, 601), (556, 557, 589, 588), (583, 584, 616, 615), (570, 571, 603, 602), (557, 558, 590, 589), (584, 553, 585, 616), (571, 572, 604, 603), (558, 559, 591, 590), (572, 573, 605, 604), (559, 560, 592, 591), (573, 574, 606, 605), (560, 561, 593, 592), (574, 575, 607, 606), (561, 562, 594, 593), (575, 576, 608, 607), (562, 563, 595, 594), (576, 577, 609, 608), (563, 564, 596, 595), (577, 578, 610, 609), (564, 565, 597, 596), (578, 579, 611, 610), (565, 566, 598, 597), (579, 580, 612, 611), (566, 567, 599, 598), (553, 554, 586, 585), (580, 581, 613, 612), (567, 568, 600, 599), (554, 555, 587, 586), (617, 618, 619, 620, 621, 622, 623, 624, 625, 626, 627, 628, 629, 630, 631, 632, 633, 634, 635, 636, 637, 638, 639, 640, 641, 642, 643, 644, 645, 646, 647, 648), (603, 604, 636, 635), (590, 591, 623, 622), (604, 605, 637, 636), (591, 592, 624, 623), (605, 606, 638, 637), (592, 593, 625, 624), (606, 607, 639, 638), (593, 594, 626, 625), (607, 608, 640, 639), (594, 595, 627, 626), (608, 609, 641, 640), (595, 596, 628, 627), (609, 610, 642, 641), (596, 597, 629, 628), (610, 611, 643, 642), (597, 598, 630, 629), (611, 612, 644, 643), (598, 599, 631, 630), (585, 586, 618, 617), (612, 613, 645, 644), (599, 600, 632, 631), (586, 587, 619, 618), (613, 614, 646, 645), (600, 601, 633, 632), (587, 588, 620, 619), (614, 615, 647, 646), (601, 602, 634, 633), (588, 589, 621, 620), (615, 616, 648, 647), (602, 603, 635, 634), (589, 590, 622, 621)])
me_cylinder.polygons.foreach_set('use_smooth', [True] * 661)
_uv = me_cylinder.uv_layers.new(name='UVMap')
_uv.uv.foreach_set('vector', [0.558, 0.8339, 0.558, 0.8542, 0.554, 0.8543, 0.554, 0.834, 0.554, 0.834, 0.554, 0.8543, 0.5503, 0.8545, 0.5503, 0.8341, 0.5503, 0.8341, 0.5503, 0.8545, 0.5471, 0.8547, 0.5471, 0.8343, 0.5472, 0.834, 0.5472, 0.8544, 0.5503, 0.8542, 0.5503, 0.8338, 0.5503, 0.8338, 0.5503, 0.8542, 0.5539, 0.854, 0.5539, 0.8337, 0.5539, 0.8337, 0.5539, 0.854, 0.5579, 0.8539, 0.5579, 0.8336, 0.5579, 0.8336, 0.5579, 0.8539, 0.562, 0.8539, 0.562, 0.8335, 0.562, 0.8335, 0.562, 0.8539, 0.5661, 0.8539, 0.5661, 0.8335, 0.5661, 0.8335, 0.5661, 0.8539, 0.5701, 0.854, 0.5701, 0.8336, 0.5701, 0.8336, 0.5701, 0.854, 0.5737, 0.8541, 0.5737, 0.8338, 0.5737, 0.8338, 0.5737, 0.8541, 0.577, 0.8543, 0.577, 0.834, 0.5773, 0.8346, 0.5773, 0.8549, 0.5742, 0.8547, 0.5742, 0.8344, 0.5742, 0.8344, 0.5742, 0.8547, 0.5707, 0.8546, 0.5707, 0.8342, 0.5707, 0.8342, 0.5707, 0.8546, 0.5667, 0.8545, 0.5667, 0.8341, 0.5667, 0.8341, 0.5667, 0.8545, 0.5626, 0.8544, 0.5626, 0.8341, 0.5626, 0.8341, 0.5626, 0.8544, 0.5585, 0.8544, 0.5585, 0.8341, 0.5585, 0.8341, 0.5585, 0.8544, 0.5545, 0.8545, 0.5545, 0.8342, 0.5545, 0.8342, 0.5545, 0.8545, 0.5508, 0.8547, 0.5508, 0.8343, 0.5508, 0.8343, 0.5508, 0.8547, 0.5476, 0.8549, 0.5476, 0.8345, 0.5772, 0.835, 0.5772, 0.8553, 0.5741, 0.8551, 0.5741, 0.8347, 0.5741, 0.8347, 0.5741, 0.8551, 0.5705, 0.855, 0.5705, 0.8346, 0.5705, 0.8346, 0.5705, 0.855, 0.5666, 0.8549, 0.5666, 0.8345, 0.5666, 0.8345, 0.5666, 0.8549, 0.5625, 0.8548, 0.5625, 0.8345, 0.5625, 0.8345, 0.5625, 0.8548, 0.5583, 0.8548, 0.5583, 0.8345, 0.5583, 0.8345, 0.5583, 0.8548, 0.5544, 0.8549, 0.5544, 0.8346, 0.5544, 0.8346, 0.5544, 0.8549, 0.5507, 0.8551, 0.5507, 0.8347, 0.5507, 0.8347, 0.5507, 0.8551, 0.5474, 0.8553, 0.5474, 0.8349, 0.5769, 0.8343, 0.5769, 0.8547, 0.5737, 0.8545, 0.5737, 0.8341, 0.5737, 0.8341, 0.5737, 0.8545, 0.5701, 0.8543, 0.5701, 0.834, 0.5701, 0.834, 0.5701, 0.8543, 0.5662, 0.8542, 0.5662, 0.8339, 0.5544, 0.8549, 0.5583, 0.8548, 0.5588, 0.8717, 0.5554, 0.8718, 0.5662, 0.8339, 0.5662, 0.8542, 0.5621, 0.8542, 0.5621, 0.8338, 0.5621, 0.8338, 0.5621, 0.8542, 0.558, 0.8542, 0.558, 0.8339, 0.8735, 0.8488, 0.8814, 0.8484, 0.8814, 0.9399, 0.8735, 0.9402, 0.5494, 0.8717, 0.5523, 0.8715, 0.5536, 0.886, 0.5512, 0.8861, 0.5471, 0.8547, 0.5503, 0.8545, 0.5518, 0.8713, 0.549, 0.8715, 0.5742, 0.8547, 0.5773, 0.8549, 0.5753, 0.8717, 0.5726, 0.8716, 0.5705, 0.855, 0.5741, 0.8551, 0.5725, 0.8719, 0.5694, 0.8718, 0.5662, 0.8542, 0.5701, 0.8543, 0.569, 0.8712, 0.5656, 0.8711, 0.5661, 0.8539, 0.562, 0.8539, 0.562, 0.8708, 0.5656, 0.8708, 0.5545, 0.8545, 0.5585, 0.8544, 0.559, 0.8713, 0.5555, 0.8714, 0.5507, 0.8551, 0.5544, 0.8549, 0.5554, 0.8718, 0.5522, 0.8719, 0.5503, 0.8542, 0.5472, 0.8544, 0.5492, 0.8712, 0.5519, 0.871, 0.5707, 0.8546, 0.5742, 0.8547, 0.5726, 0.8716, 0.5695, 0.8714, 0.5666, 0.8549, 0.5705, 0.855, 0.5694, 0.8718, 0.566, 0.8717, 0.5621, 0.8542, 0.5662, 0.8542, 0.5656, 0.8711, 0.562, 0.8711, 0.5701, 0.854, 0.5661, 0.8539, 0.5656, 0.8708, 0.5691, 0.8708, 0.5508, 0.8547, 0.5545, 0.8545, 0.5555, 0.8714, 0.5523, 0.8715, 0.5474, 0.8553, 0.5507, 0.8551, 0.5522, 0.8719, 0.5494, 0.8721, 0.5539, 0.854, 0.5503, 0.8542, 0.5519, 0.871, 0.555, 0.8709, 0.5667, 0.8545, 0.5707, 0.8546, 0.5695, 0.8714, 0.5661, 0.8713, 0.5625, 0.8548, 0.5666, 0.8549, 0.566, 0.8717, 0.5624, 0.8717, 0.554, 0.8543, 0.558, 0.8542, 0.5585, 0.8711, 0.555, 0.8712, 0.558, 0.8542, 0.5621, 0.8542, 0.562, 0.8711, 0.5585, 0.8711, 0.5737, 0.8541, 0.5701, 0.854, 0.5691, 0.8708, 0.5723, 0.871, 0.5476, 0.8549, 0.5508, 0.8547, 0.5523, 0.8715, 0.5494, 0.8717, 0.5737, 0.8545, 0.5769, 0.8547, 0.5749, 0.8715, 0.5722, 0.8713, 0.5579, 0.8539, 0.5539, 0.854, 0.555, 0.8709, 0.5585, 0.8708, 0.5626, 0.8544, 0.5667, 0.8545, 0.5661, 0.8713, 0.5626, 0.8713, 0.5583, 0.8548, 0.5625, 0.8548, 0.5624, 0.8717, 0.5588, 0.8717, 0.5503, 0.8545, 0.554, 0.8543, 0.555, 0.8712, 0.5518, 0.8713, 0.577, 0.8543, 0.5737, 0.8541, 0.5723, 0.871, 0.5751, 0.8712, 0.5741, 0.8551, 0.5772, 0.8553, 0.5753, 0.8721, 0.5725, 0.8719, 0.5701, 0.8543, 0.5737, 0.8545, 0.5722, 0.8713, 0.569, 0.8712, 0.562, 0.8539, 0.5579, 0.8539, 0.5585, 0.8708, 0.562, 0.8708, 0.5585, 0.8544, 0.5626, 0.8544, 0.5626, 0.8713, 0.559, 0.8713, 0.5654, 0.8862, 0.5684, 0.8863, 0.5669, 0.8986, 0.5646, 0.8986, 0.5585, 0.8708, 0.555, 0.8709, 0.556, 0.8854, 0.559, 0.8853, 0.5725, 0.8719, 0.5753, 0.8721, 0.5735, 0.8866, 0.5711, 0.8864, 0.562, 0.8708, 0.5585, 0.8708, 0.559, 0.8853, 0.5621, 0.8853, 0.5694, 0.8718, 0.5725, 0.8719, 0.5711, 0.8864, 0.5684, 0.8863, 0.5656, 0.8708, 0.562, 0.8708, 0.5621, 0.8853, 0.5652, 0.8853, 0.566, 0.8717, 0.5694, 0.8718, 0.5684, 0.8863, 0.5654, 0.8862, 0.5691, 0.8708, 0.5656, 0.8708, 0.5652, 0.8853, 0.5681, 0.8853, 0.5624, 0.8717, 0.566, 0.8717, 0.5654, 0.8862, 0.5624, 0.8862, 0.5723, 0.871, 0.5691, 0.8708, 0.5681, 0.8853, 0.5709, 0.8854, 0.5588, 0.8717, 0.5624, 0.8717, 0.5624, 0.8862, 0.5593, 0.8862, 0.5751, 0.8712, 0.5723, 0.871, 0.5709, 0.8854, 0.5733, 0.8856, 0.5554, 0.8718, 0.5588, 0.8717, 0.5593, 0.8862, 0.5563, 0.8863, 0.5726, 0.8716, 0.5753, 0.8717, 0.5735, 0.8862, 0.5712, 0.886, 0.5522, 0.8719, 0.5554, 0.8718, 0.5563, 0.8863, 0.5535, 0.8864, 0.5695, 0.8714, 0.5726, 0.8716, 0.5712, 0.886, 0.5685, 0.8859, 0.5494, 0.8721, 0.5522, 0.8719, 0.5535, 0.8864, 0.5511, 0.8865, 0.5661, 0.8713, 0.5695, 0.8714, 0.5685, 0.8859, 0.5656, 0.8858, 0.555, 0.8712, 0.5585, 0.8711, 0.5589, 0.8856, 0.5559, 0.8857, 0.5722, 0.8713, 0.5749, 0.8715, 0.5731, 0.8859, 0.5707, 0.8858, 0.5626, 0.8713, 0.5661, 0.8713, 0.5656, 0.8858, 0.5625, 0.8858, 0.5518, 0.8713, 0.555, 0.8712, 0.5559, 0.8857, 0.5532, 0.8858, 0.569, 0.8712, 0.5722, 0.8713, 0.5707, 0.8858, 0.568, 0.8857, 0.559, 0.8713, 0.5626, 0.8713, 0.5625, 0.8858, 0.5594, 0.8858, 0.549, 0.8715, 0.5518, 0.8713, 0.5532, 0.8858, 0.5507, 0.8859, 0.5656, 0.8711, 0.569, 0.8712, 0.568, 0.8857, 0.5651, 0.8856, 0.5555, 0.8714, 0.559, 0.8713, 0.5594, 0.8858, 0.5564, 0.8859, 0.5519, 0.871, 0.5492, 0.8712, 0.551, 0.8856, 0.5533, 0.8855, 0.562, 0.8711, 0.5656, 0.8711, 0.5651, 0.8856, 0.562, 0.8856, 0.5523, 0.8715, 0.5555, 0.8714, 0.5564, 0.8859, 0.5536, 0.886, 0.555, 0.8709, 0.5519, 0.871, 0.5533, 0.8855, 0.556, 0.8854, 0.5585, 0.8711, 0.562, 0.8711, 0.562, 0.8856, 0.5589, 0.8856, 0.5577, 0.8986, 0.5599, 0.8986, 0.5607, 0.913, 0.5593, 0.913, 0.5681, 0.8853, 0.5652, 0.8853, 0.5645, 0.8976, 0.5668, 0.8977, 0.5624, 0.8862, 0.5654, 0.8862, 0.5646, 0.8986, 0.5623, 0.8986, 0.5709, 0.8854, 0.5681, 0.8853, 0.5668, 0.8977, 0.5689, 0.8978, 0.5593, 0.8862, 0.5624, 0.8862, 0.5623, 0.8986, 0.5599, 0.8986, 0.5733, 0.8856, 0.5709, 0.8854, 0.5689, 0.8978, 0.5707, 0.8979, 0.5563, 0.8863, 0.5593, 0.8862, 0.5599, 0.8986, 0.5577, 0.8986, 0.5712, 0.886, 0.5735, 0.8862, 0.5708, 0.8985, 0.569, 0.8983, 0.5535, 0.8864, 0.5563, 0.8863, 0.5577, 0.8986, 0.5556, 0.8987, 0.5685, 0.8859, 0.5712, 0.886, 0.569, 0.8983, 0.5669, 0.8983, 0.5511, 0.8865, 0.5535, 0.8864, 0.5556, 0.8987, 0.5537, 0.8988, 0.5656, 0.8858, 0.5685, 0.8859, 0.5669, 0.8983, 0.5647, 0.8982, 0.5559, 0.8857, 0.5589, 0.8856, 0.5596, 0.898, 0.5573, 0.898, 0.5707, 0.8858, 0.5731, 0.8859, 0.5704, 0.8982, 0.5686, 0.8981, 0.5625, 0.8858, 0.5656, 0.8858, 0.5647, 0.8982, 0.5624, 0.8982, 0.5532, 0.8858, 0.5559, 0.8857, 0.5573, 0.898, 0.5552, 0.8981, 0.568, 0.8857, 0.5707, 0.8858, 0.5686, 0.8981, 0.5665, 0.898, 0.5594, 0.8858, 0.5625, 0.8858, 0.5624, 0.8982, 0.56, 0.8982, 0.5507, 0.8859, 0.5532, 0.8858, 0.5552, 0.8981, 0.5534, 0.8982, 0.5651, 0.8856, 0.568, 0.8857, 0.5665, 0.898, 0.5643, 0.898, 0.5564, 0.8859, 0.5594, 0.8858, 0.56, 0.8982, 0.5577, 0.8982, 0.5533, 0.8855, 0.551, 0.8856, 0.5537, 0.8979, 0.5555, 0.8978, 0.562, 0.8856, 0.5651, 0.8856, 0.5643, 0.898, 0.5619, 0.8979, 0.5536, 0.886, 0.5564, 0.8859, 0.5577, 0.8982, 0.5556, 0.8983, 0.556, 0.8854, 0.5533, 0.8855, 0.5555, 0.8978, 0.5576, 0.8977, 0.5589, 0.8856, 0.562, 0.8856, 0.5619, 0.8979, 0.5596, 0.898, 0.5512, 0.8861, 0.5536, 0.886, 0.5556, 0.8983, 0.5538, 0.8984, 0.559, 0.8853, 0.556, 0.8854, 0.5576, 0.8977, 0.5598, 0.8977, 0.5711, 0.8864, 0.5735, 0.8866, 0.5707, 0.8989, 0.5689, 0.8987, 0.5621, 0.8853, 0.559, 0.8853, 0.5598, 0.8977, 0.5621, 0.8976, 0.5684, 0.8863, 0.5711, 0.8864, 0.5689, 0.8987, 0.5669, 0.8986, 0.5652, 0.8853, 0.5621, 0.8853, 0.5621, 0.8976, 0.5645, 0.8976, 0.5659, 0.9125, 0.5671, 0.9125, 0.5617, 0.9298, 0.569, 0.8983, 0.5708, 0.8985, 0.5674, 0.9128, 0.5663, 0.9127, 0.5556, 0.8987, 0.5577, 0.8986, 0.5593, 0.913, 0.558, 0.9131, 0.5669, 0.8983, 0.569, 0.8983, 0.5663, 0.9127, 0.5651, 0.9126, 0.5537, 0.8988, 0.5556, 0.8987, 0.558, 0.9131, 0.5569, 0.9131, 0.5647, 0.8982, 0.5669, 0.8983, 0.5651, 0.9126, 0.5637, 0.9126, 0.5573, 0.898, 0.5596, 0.898, 0.5604, 0.9124, 0.559, 0.9124, 0.5686, 0.8981, 0.5704, 0.8982, 0.5671, 0.9125, 0.5659, 0.9125, 0.5624, 0.8982, 0.5647, 0.8982, 0.5637, 0.9126, 0.5622, 0.9126, 0.5552, 0.8981, 0.5573, 0.898, 0.559, 0.9124, 0.5577, 0.9125, 0.5665, 0.898, 0.5686, 0.8981, 0.5659, 0.9125, 0.5647, 0.9124, 0.56, 0.8982, 0.5624, 0.8982, 0.5622, 0.9126, 0.5608, 0.9126, 0.5534, 0.8982, 0.5552, 0.8981, 0.5577, 0.9125, 0.5565, 0.9125, 0.5643, 0.898, 0.5665, 0.898, 0.5647, 0.9124, 0.5633, 0.9124, 0.5577, 0.8982, 0.56, 0.8982, 0.5608, 0.9126, 0.5594, 0.9126, 0.5555, 0.8978, 0.5537, 0.8979, 0.557, 0.9122, 0.5581, 0.9121, 0.5619, 0.8979, 0.5643, 0.898, 0.5633, 0.9124, 0.5618, 0.9124, 0.5556, 0.8983, 0.5577, 0.8982, 0.5594, 0.9126, 0.5581, 0.9127, 0.5576, 0.8977, 0.5555, 0.8978, 0.5581, 0.9121, 0.5594, 0.9121, 0.5596, 0.898, 0.5619, 0.8979, 0.5618, 0.9124, 0.5604, 0.9124, 0.5538, 0.8984, 0.5556, 0.8983, 0.5581, 0.9127, 0.5569, 0.9128, 0.5598, 0.8977, 0.5576, 0.8977, 0.5594, 0.9121, 0.5608, 0.9121, 0.5689, 0.8987, 0.5707, 0.8989, 0.5674, 0.9132, 0.5663, 0.9131, 0.5621, 0.8976, 0.5598, 0.8977, 0.5608, 0.9121, 0.5622, 0.912, 0.5669, 0.8986, 0.5689, 0.8987, 0.5663, 0.9131, 0.565, 0.913, 0.5645, 0.8976, 0.5621, 0.8976, 0.5622, 0.912, 0.5637, 0.9121, 0.5646, 0.8986, 0.5669, 0.8986, 0.565, 0.913, 0.5637, 0.913, 0.5668, 0.8977, 0.5645, 0.8976, 0.5637, 0.9121, 0.5651, 0.9121, 0.5623, 0.8986, 0.5646, 0.8986, 0.5637, 0.913, 0.5622, 0.913, 0.5689, 0.8978, 0.5668, 0.8977, 0.5651, 0.9121, 0.5664, 0.9121, 0.5599, 0.8986, 0.5623, 0.8986, 0.5622, 0.913, 0.5607, 0.913, 0.5707, 0.8979, 0.5689, 0.8978, 0.5664, 0.9121, 0.5675, 0.9122, 0.5622, 0.9126, 0.5637, 0.9126, 0.562, 0.9301, 0.5577, 0.9125, 0.559, 0.9124, 0.5617, 0.9298, 0.5647, 0.9124, 0.5659, 0.9125, 0.5617, 0.9298, 0.5608, 0.9126, 0.5622, 0.9126, 0.562, 0.9301, 0.5565, 0.9125, 0.5577, 0.9125, 0.5617, 0.9298, 0.5633, 0.9124, 0.5647, 0.9124, 0.5617, 0.9298, 0.5594, 0.9126, 0.5608, 0.9126, 0.562, 0.9301, 0.5581, 0.9121, 0.557, 0.9122, 0.5624, 0.9295, 0.5618, 0.9124, 0.5633, 0.9124, 0.5617, 0.9298, 0.5581, 0.9127, 0.5594, 0.9126, 0.562, 0.9301, 0.5594, 0.9121, 0.5581, 0.9121, 0.5624, 0.9295, 0.5604, 0.9124, 0.5618, 0.9124, 0.5617, 0.9298, 0.5569, 0.9128, 0.5581, 0.9127, 0.562, 0.9301, 0.5608, 0.9121, 0.5594, 0.9121, 0.5624, 0.9295, 0.5663, 0.9131, 0.5674, 0.9132, 0.5621, 0.9305, 0.5622, 0.912, 0.5608, 0.9121, 0.5624, 0.9295, 0.565, 0.913, 0.5663, 0.9131, 0.5621, 0.9305, 0.5637, 0.9121, 0.5622, 0.912, 0.5624, 0.9295, 0.5637, 0.913, 0.565, 0.913, 0.5621, 0.9305, 0.5651, 0.9121, 0.5637, 0.9121, 0.5624, 0.9295, 0.5622, 0.913, 0.5637, 0.913, 0.5621, 0.9305, 0.5664, 0.9121, 0.5651, 0.9121, 0.5624, 0.9295, 0.5607, 0.913, 0.5622, 0.913, 0.5621, 0.9305, 0.5675, 0.9122, 0.5664, 0.9121, 0.5624, 0.9295, 0.5593, 0.913, 0.5607, 0.913, 0.5621, 0.9305, 0.5663, 0.9127, 0.5674, 0.9128, 0.562, 0.9301, 0.558, 0.9131, 0.5593, 0.913, 0.5621, 0.9305, 0.5651, 0.9126, 0.5663, 0.9127, 0.562, 0.9301, 0.5569, 0.9131, 0.558, 0.9131, 0.5621, 0.9305, 0.5637, 0.9126, 0.5651, 0.9126, 0.562, 0.9301, 0.559, 0.9124, 0.5604, 0.9124, 0.5617, 0.9298, 0.01814, 0.0508, 0.01814, 0.2173, 0.01402, 0.2173, 0.01402, 0.05083, 0.02224, 0.05084, 0.02224, 0.2174, 0.01814, 0.2173, 0.01814, 0.0508, 0.02617, 0.05094, 0.02617, 0.2175, 0.02224, 0.2174, 0.02224, 0.05084, 0.02978, 0.0511, 0.02978, 0.2176, 0.02617, 0.2175, 0.02617, 0.05094, 0.03292, 0.05131, 0.03292, 0.2178, 0.02978, 0.2176, 0.02978, 0.0511, 0.04242, 0.05106, 0.04242, 0.2176, 0.03918, 0.2178, 0.03918, 0.05126, 0.0461, 0.05092, 0.0461, 0.2174, 0.04242, 0.2176, 0.04242, 0.05106, 0.05007, 0.05083, 0.05007, 0.2173, 0.0461, 0.2174, 0.0461, 0.05092, 0.05419, 0.0508, 0.05419, 0.2173, 0.05007, 0.2173, 0.05007, 0.05083, 0.05829, 0.05084, 0.05829, 0.2174, 0.05419, 0.2173, 0.05419, 0.0508, 0.06222, 0.05094, 0.06222, 0.2175, 0.05829, 0.2174, 0.05829, 0.05084, 0.06582, 0.0511, 0.06582, 0.2176, 0.06222, 0.2175, 0.06222, 0.05094, 0.06897, 0.05131, 0.06897, 0.2178, 0.06582, 0.2176, 0.06582, 0.0511, 0.1145, 0.05104, 0.1145, 0.2175, 0.1113, 0.2177, 0.1113, 0.05125, 0.1182, 0.0509, 0.1182, 0.2174, 0.1145, 0.2175, 0.1145, 0.05104, 0.1222, 0.05081, 0.1222, 0.2173, 0.1182, 0.2174, 0.1182, 0.0509, 0.1263, 0.05079, 0.1263, 0.2173, 0.1222, 0.2173, 0.1222, 0.05081, 0.1304, 0.05083, 0.1304, 0.2173, 0.1263, 0.2173, 0.1263, 0.05079, 0.1344, 0.05094, 0.1344, 0.2174, 0.1304, 0.2173, 0.1304, 0.05083, 0.1379, 0.0511, 0.1379, 0.2176, 0.1344, 0.2174, 0.1344, 0.05094, 0.1411, 0.05132, 0.1411, 0.2178, 0.1379, 0.2176, 0.1379, 0.0511, 0.1018, 0.05105, 0.1018, 0.2176, 0.105, 0.2178, 0.105, 0.05125, 0.09809, 0.05091, 0.09809, 0.2174, 0.1018, 0.2176, 0.1018, 0.05105, 0.09412, 0.05082, 0.09412, 0.2173, 0.09809, 0.2174, 0.09809, 0.05091, 0.09, 0.05079, 0.09, 0.2173, 0.09412, 0.2173, 0.09412, 0.05082, 0.0859, 0.05083, 0.0859, 0.2173, 0.09, 0.2173, 0.09, 0.05079, 0.08197, 0.05093, 0.08197, 0.2174, 0.0859, 0.2173, 0.0859, 0.05083, 0.07837, 0.05109, 0.07837, 0.2176, 0.08197, 0.2174, 0.08197, 0.05093, 0.07522, 0.05129, 0.07522, 0.2178, 0.07837, 0.2176, 0.07837, 0.05109, 0.006369, 0.05106, 0.006369, 0.2176, 0.003128, 0.2178, 0.003128, 0.05126, 0.01005, 0.05092, 0.01005, 0.2174, 0.006369, 0.2176, 0.006369, 0.05106, 0.01402, 0.05083, 0.01402, 0.2173, 0.01005, 0.2174, 0.01005, 0.05092, 0.5537, 0.1218, 0.5495, 0.1218, 0.5495, 0.1151, 0.5537, 0.1151, 0.02224, 0.2174, 0.02224, 0.4341, 0.01814, 0.4341, 0.01814, 0.2173, 0.02617, 0.2175, 0.02617, 0.4342, 0.02224, 0.4341, 0.02224, 0.2174, 0.02978, 0.2176, 0.02978, 0.4344, 0.02617, 0.4342, 0.02617, 0.2175, 0.03292, 0.2178, 0.03292, 0.4346, 0.02978, 0.4344, 0.02978, 0.2176, 0.04242, 0.2176, 0.04242, 0.4343, 0.03918, 0.4345, 0.03918, 0.2178, 0.0461, 0.2174, 0.0461, 0.4342, 0.04242, 0.4343, 0.04242, 0.2176, 0.05007, 0.2173, 0.05007, 0.4341, 0.0461, 0.4342, 0.0461, 0.2174, 0.2181, 0.2853, 0.2181, 0.502, 0.2114, 0.4954, 0.2114, 0.2853, 0.05829, 0.2174, 0.05829, 0.4341, 0.05419, 0.4341, 0.05419, 0.2173, 0.06222, 0.2175, 0.06222, 0.4342, 0.05829, 0.4341, 0.05829, 0.2174, 0.06582, 0.2176, 0.06582, 0.4344, 0.06222, 0.4342, 0.06222, 0.2175, 0.06897, 0.2178, 0.06897, 0.4346, 0.06582, 0.4344, 0.06582, 0.2176, 0.1145, 0.2175, 0.1145, 0.4343, 0.1113, 0.4345, 0.1113, 0.2177, 0.1182, 0.2174, 0.1182, 0.4341, 0.1145, 0.4343, 0.1145, 0.2175, 0.1222, 0.2173, 0.1222, 0.4341, 0.1182, 0.4341, 0.1182, 0.2174, 0.2178, 0.2847, 0.2178, 0.5015, 0.2111, 0.4949, 0.2111, 0.2848, 0.1304, 0.2173, 0.1304, 0.4341, 0.1263, 0.434, 0.1263, 0.2173, 0.1344, 0.2174, 0.1344, 0.4342, 0.1304, 0.4341, 0.1304, 0.2173, 0.1379, 0.2176, 0.1379, 0.4343, 0.1344, 0.4342, 0.1344, 0.2174, 0.1411, 0.2178, 0.1411, 0.4346, 0.1379, 0.4343, 0.1379, 0.2176, 0.1018, 0.2176, 0.1018, 0.4343, 0.105, 0.4345, 0.105, 0.2178, 0.09809, 0.2174, 0.09809, 0.4342, 0.1018, 0.4343, 0.1018, 0.2176, 0.09412, 0.2173, 0.09412, 0.4341, 0.09809, 0.4342, 0.09809, 0.2174, 0.5438, 0.3678, 0.5479, 0.3678, 0.5479, 0.3745, 0.5438, 0.3745, 0.0859, 0.2173, 0.0859, 0.4341, 0.09, 0.4341, 0.09, 0.2173, 0.08197, 0.2174, 0.08197, 0.4342, 0.0859, 0.4341, 0.0859, 0.2173, 0.07837, 0.2176, 0.07837, 0.4344, 0.08197, 0.4342, 0.08197, 0.2174, 0.07522, 0.2178, 0.07522, 0.4346, 0.07837, 0.4344, 0.07837, 0.2176, 0.006369, 0.2176, 0.006369, 0.4343, 0.003128, 0.4345, 0.003128, 0.2178, 0.01005, 0.2174, 0.01005, 0.4342, 0.006369, 0.4343, 0.006369, 0.2176, 0.01402, 0.2173, 0.01402, 0.4341, 0.01005, 0.4342, 0.01005, 0.2174, 0.01814, 0.4341, 0.01814, 0.6643, 0.01402, 0.6644, 0.01402, 0.4341, 0.02224, 0.4341, 0.02224, 0.6644, 0.01814, 0.6643, 0.01814, 0.4341, 0.02617, 0.4342, 0.02617, 0.6645, 0.02224, 0.6644, 0.02224, 0.4341, 0.02978, 0.4344, 0.02978, 0.6646, 0.02617, 0.6645, 0.02617, 0.4342, 0.03292, 0.4346, 0.03292, 0.6648, 0.02978, 0.6646, 0.02978, 0.4344, 0.04242, 0.4343, 0.04242, 0.6646, 0.03918, 0.6648, 0.03918, 0.4345, 0.0461, 0.4342, 0.0461, 0.6645, 0.04242, 0.6646, 0.04242, 0.4343, 0.05007, 0.4341, 0.05007, 0.6644, 0.0461, 0.6645, 0.0461, 0.4342, 0.05419, 0.4341, 0.05419, 0.6643, 0.05007, 0.6644, 0.05007, 0.4341, 0.05829, 0.4341, 0.05829, 0.6644, 0.05419, 0.6643, 0.05419, 0.4341, 0.06222, 0.4342, 0.06222, 0.6645, 0.05829, 0.6644, 0.05829, 0.4341, 0.06582, 0.4344, 0.06582, 0.6646, 0.06222, 0.6645, 0.06222, 0.4342, 0.06897, 0.4346, 0.06897, 0.6648, 0.06582, 0.6646, 0.06582, 0.4344, 0.1145, 0.4343, 0.1145, 0.6645, 0.1113, 0.6647, 0.1113, 0.4345, 0.1182, 0.4341, 0.1182, 0.6644, 0.1145, 0.6645, 0.1145, 0.4343, 0.1222, 0.4341, 0.1222, 0.6643, 0.1182, 0.6644, 0.1182, 0.4341, 0.1263, 0.434, 0.1263, 0.6643, 0.1222, 0.6643, 0.1222, 0.4341, 0.1304, 0.4341, 0.1304, 0.6643, 0.1263, 0.6643, 0.1263, 0.434, 0.1344, 0.4342, 0.1344, 0.6644, 0.1304, 0.6643, 0.1304, 0.4341, 0.1379, 0.4343, 0.1379, 0.6646, 0.1344, 0.6644, 0.1344, 0.4342, 0.1411, 0.4346, 0.1411, 0.6648, 0.1379, 0.6646, 0.1379, 0.4343, 0.1018, 0.4343, 0.1018, 0.6646, 0.105, 0.6648, 0.105, 0.4345, 0.09809, 0.4342, 0.09809, 0.6644, 0.1018, 0.6646, 0.1018, 0.4343, 0.09412, 0.4341, 0.09412, 0.6644, 0.09809, 0.6644, 0.09809, 0.4342, 0.09, 0.4341, 0.09, 0.6643, 0.09412, 0.6644, 0.09412, 0.4341, 0.0859, 0.4341, 0.0859, 0.6644, 0.09, 0.6643, 0.09, 0.4341, 0.08197, 0.4342, 0.08197, 0.6645, 0.0859, 0.6644, 0.0859, 0.4341, 0.07837, 0.4344, 0.07837, 0.6646, 0.08197, 0.6645, 0.08197, 0.4342, 0.07522, 0.4346, 0.07522, 0.6648, 0.07837, 0.6646, 0.07837, 0.4344, 0.006369, 0.4343, 0.00637, 0.6646, 0.003128, 0.6648, 0.003128, 0.4345, 0.01005, 0.4342, 0.01005, 0.6645, 0.00637, 0.6646, 0.006369, 0.4343, 0.01402, 0.4341, 0.01402, 0.6644, 0.01005, 0.6645, 0.01005, 0.4342, 0.01402, 0.6644, 0.01814, 0.6643, 0.01501, 0.6901, 0.02224, 0.6644, 0.02224, 0.7352, 0.01814, 0.7352, 0.01814, 0.6643, 0.02617, 0.6645, 0.02617, 0.7353, 0.02224, 0.7352, 0.02224, 0.6644, 0.02978, 0.6646, 0.02978, 0.7355, 0.02617, 0.7353, 0.02617, 0.6645, 0.03292, 0.6648, 0.03292, 0.7357, 0.02978, 0.7355, 0.02978, 0.6646, 0.04242, 0.6646, 0.04242, 0.7355, 0.03918, 0.7357, 0.03918, 0.6648, 0.0461, 0.6645, 0.0461, 0.7353, 0.04242, 0.7355, 0.04242, 0.6646, 0.05007, 0.6644, 0.05007, 0.7352, 0.0461, 0.7353, 0.0461, 0.6645, 0.05007, 0.6644, 0.05419, 0.6643, 0.05106, 0.6901, 0.05829, 0.6644, 0.05829, 0.7352, 0.05419, 0.7352, 0.05419, 0.6643, 0.06222, 0.6645, 0.06222, 0.7353, 0.05829, 0.7352, 0.05829, 0.6644, 0.06582, 0.6646, 0.06582, 0.7355, 0.06222, 0.7353, 0.06222, 0.6645, 0.06897, 0.6648, 0.06897, 0.7357, 0.06582, 0.7355, 0.06582, 0.6646, 0.1145, 0.6645, 0.1145, 0.7354, 0.1113, 0.7356, 0.1113, 0.6647, 0.1182, 0.6644, 0.1182, 0.7352, 0.1145, 0.7354, 0.1145, 0.6645, 0.1222, 0.6643, 0.1222, 0.7351, 0.1182, 0.7352, 0.1182, 0.6644, 0.5259, 0.3682, 0.5259, 0.439, 0.5123, 0.4122, 0.5123, 0.3932, 0.1304, 0.6643, 0.1304, 0.7351, 0.1263, 0.7351, 0.1263, 0.6643, 0.1344, 0.6644, 0.1344, 0.7352, 0.1304, 0.7351, 0.1304, 0.6643, 0.1379, 0.6646, 0.1379, 0.7354, 0.1344, 0.7352, 0.1344, 0.6644, 0.1411, 0.6648, 0.1411, 0.7356, 0.1379, 0.7354, 0.1379, 0.6646, 0.1018, 0.6646, 0.1018, 0.7354, 0.105, 0.7356, 0.105, 0.6648, 0.09809, 0.6644, 0.09809, 0.7353, 0.1018, 0.7354, 0.1018, 0.6646, 0.09412, 0.6644, 0.09412, 0.7352, 0.09809, 0.7353, 0.09809, 0.6644, 0.5427, 0.05495, 0.5427, 0.1258, 0.5295, 0.1009, 0.5295, 0.082, 0.0859, 0.6644, 0.0859, 0.7352, 0.09, 0.7352, 0.09, 0.6643, 0.08197, 0.6645, 0.08197, 0.7353, 0.0859, 0.7352, 0.0859, 0.6644, 0.07837, 0.6646, 0.07837, 0.7355, 0.08197, 0.7353, 0.08197, 0.6645, 0.07522, 0.6648, 0.07522, 0.7357, 0.07837, 0.7355, 0.07837, 0.6646, 0.00637, 0.6646, 0.00637, 0.7355, 0.003128, 0.7357, 0.003128, 0.6648, 0.01005, 0.6645, 0.01005, 0.7353, 0.00637, 0.7355, 0.00637, 0.6646, 0.01402, 0.6644, 0.01402, 0.7352, 0.01005, 0.7353, 0.01005, 0.6645, 0.01402, 0.004771, 0.01402, 0.01009, 0.01005, 0.01017, 0.01005, 0.004859, 0.01005, 0.004859, 0.01005, 0.01017, 0.006369, 0.01032, 0.006369, 0.005005, 0.006369, 0.005005, 0.006369, 0.01032, 0.003128, 0.01052, 0.003128, 0.005205, 0.07522, 0.005237, 0.07522, 0.01055, 0.07837, 0.01034, 0.07837, 0.005029, 0.07837, 0.005029, 0.07837, 0.01034, 0.08197, 0.01019, 0.08197, 0.004872, 0.08197, 0.004872, 0.08197, 0.01019, 0.0859, 0.01009, 0.0859, 0.004772, 0.0859, 0.004772, 0.0859, 0.01009, 0.09, 0.01005, 0.09, 0.004735, 0.09, 0.004735, 0.09, 0.01005, 0.09412, 0.01007, 0.09412, 0.00476, 0.09412, 0.00476, 0.09412, 0.01007, 0.09809, 0.01016, 0.09809, 0.004848, 0.09809, 0.004848, 0.09809, 0.01016, 0.1018, 0.01031, 0.1018, 0.004994, 0.1018, 0.004994, 0.1018, 0.01031, 0.105, 0.01051, 0.105, 0.005194, 0.1411, 0.005264, 0.1411, 0.01058, 0.1379, 0.01036, 0.1379, 0.005048, 0.1379, 0.005048, 0.1379, 0.01036, 0.1344, 0.0102, 0.1344, 0.004885, 0.1344, 0.004885, 0.1344, 0.0102, 0.1304, 0.01009, 0.1304, 0.004781, 0.1304, 0.004781, 0.1304, 0.01009, 0.1263, 0.01005, 0.1263, 0.004739, 0.1263, 0.004739, 0.1263, 0.01005, 0.1222, 0.01007, 0.1222, 0.004761, 0.1222, 0.004761, 0.1222, 0.01007, 0.1182, 0.01016, 0.1182, 0.004847, 0.1182, 0.004847, 0.1182, 0.01016, 0.1145, 0.01031, 0.1145, 0.004993, 0.1145, 0.004993, 0.1145, 0.01031, 0.1113, 0.01051, 0.1113, 0.005193, 0.06897, 0.005248, 0.06897, 0.01056, 0.06582, 0.01035, 0.06582, 0.005039, 0.06582, 0.005039, 0.06582, 0.01035, 0.06222, 0.0102, 0.06222, 0.004882, 0.06222, 0.004882, 0.06222, 0.0102, 0.05829, 0.0101, 0.05829, 0.004783, 0.05829, 0.004783, 0.05829, 0.0101, 0.05419, 0.01006, 0.05419, 0.004746, 0.05419, 0.004746, 0.05419, 0.01006, 0.05007, 0.01009, 0.05007, 0.004771, 0.05007, 0.004771, 0.05007, 0.01009, 0.0461, 0.01017, 0.0461, 0.004859, 0.0461, 0.004859, 0.0461, 0.01017, 0.04242, 0.01032, 0.04242, 0.005005, 0.04242, 0.005005, 0.04242, 0.01032, 0.03918, 0.01052, 0.03918, 0.005205, 0.03292, 0.005248, 0.03292, 0.01056, 0.02978, 0.01035, 0.02978, 0.005039, 0.02978, 0.005039, 0.02978, 0.01035, 0.02617, 0.0102, 0.02617, 0.004882, 0.02617, 0.004882, 0.02617, 0.0102, 0.02224, 0.0101, 0.02224, 0.004783, 0.02224, 0.004783, 0.02224, 0.0101, 0.01814, 0.01006, 0.01814, 0.004746, 0.01814, 0.004746, 0.01814, 0.01006, 0.01402, 0.01009, 0.01402, 0.004771, 0.01402, 0.01009, 0.01402, 0.05083, 0.01005, 0.05092, 0.01005, 0.01017, 0.01005, 0.01017, 0.01005, 0.05092, 0.006369, 0.05106, 0.006369, 0.01032, 0.006369, 0.01032, 0.006369, 0.05106, 0.003128, 0.05126, 0.003128, 0.01052, 0.07522, 0.01055, 0.07522, 0.05129, 0.07837, 0.05109, 0.07837, 0.01034, 0.07837, 0.01034, 0.07837, 0.05109, 0.08197, 0.05093, 0.08197, 0.01019, 0.08197, 0.01019, 0.08197, 0.05093, 0.0859, 0.05083, 0.0859, 0.01009, 0.0859, 0.01009, 0.0859, 0.05083, 0.09, 0.05079, 0.09, 0.01005, 0.472, 0.3566, 0.4831, 0.3175, 0.5082, 0.3281, 0.5087, 0.3566, 0.09412, 0.01007, 0.09412, 0.05082, 0.09809, 0.05091, 0.09809, 0.01016, 0.09809, 0.01016, 0.09809, 0.05091, 0.1018, 0.05105, 0.1018, 0.01031, 0.1018, 0.01031, 0.1018, 0.05105, 0.105, 0.05125, 0.105, 0.01051, 0.1411, 0.01058, 0.1411, 0.05132, 0.1379, 0.0511, 0.1379, 0.01036, 0.1379, 0.01036, 0.1379, 0.0511, 0.1344, 0.05094, 0.1344, 0.0102, 0.1344, 0.0102, 0.1344, 0.05094, 0.1304, 0.05083, 0.1304, 0.01009, 0.1304, 0.01009, 0.1304, 0.05083, 0.1263, 0.05079, 0.1263, 0.01005, 0.508, 0.1504, 0.508, 0.1911, 0.473, 0.1815, 0.4814, 0.1541, 0.1222, 0.01007, 0.1222, 0.05081, 0.1182, 0.0509, 0.1182, 0.01016, 0.1182, 0.01016, 0.1182, 0.0509, 0.1145, 0.05104, 0.1145, 0.01031, 0.1145, 0.01031, 0.1145, 0.05104, 0.1113, 0.05125, 0.1113, 0.01051, 0.06897, 0.01056, 0.06897, 0.05131, 0.06582, 0.0511, 0.06582, 0.01035, 0.06582, 0.01035, 0.06582, 0.0511, 0.06222, 0.05094, 0.06222, 0.0102, 0.06222, 0.0102, 0.06222, 0.05094, 0.05829, 0.05084, 0.05829, 0.0101, 0.05829, 0.0101, 0.05829, 0.05084, 0.05419, 0.0508, 0.05419, 0.01006, 0.4987, 0.004123, 0.5095, 0.04339, 0.4731, 0.04339, 0.4739, 0.01476, 0.05007, 0.01009, 0.05007, 0.05083, 0.0461, 0.05092, 0.0461, 0.01017, 0.0461, 0.01017, 0.0461, 0.05092, 0.04242, 0.05106, 0.04242, 0.01032, 0.04242, 0.01032, 0.04242, 0.05106, 0.03918, 0.05126, 0.03918, 0.01052, 0.03292, 0.01056, 0.03292, 0.05131, 0.02978, 0.0511, 0.02978, 0.01035, 0.02978, 0.01035, 0.02978, 0.0511, 0.02617, 0.05094, 0.02617, 0.0102, 0.02617, 0.0102, 0.02617, 0.05094, 0.02224, 0.05084, 0.02224, 0.0101, 0.02224, 0.0101, 0.02224, 0.05084, 0.01814, 0.0508, 0.01814, 0.01006, 0.5072, 0.4143, 0.5072, 0.4551, 0.4802, 0.4517, 0.4718, 0.4244, 0.5487, 0.1151, 0.5445, 0.1151, 0.5466, 0.05457, 0.5487, 0.1218, 0.5445, 0.1218, 0.5445, 0.1151, 0.5487, 0.1151, 0.1263, 0.434, 0.1222, 0.4341, 0.1218, 0.4268, 0.1259, 0.4268, 0.2176, 0.5024, 0.2176, 0.2856, 0.2109, 0.2856, 0.2109, 0.4956, 0.5475, 0.003148, 0.5516, 0.002831, 0.5516, 0.0298, 0.2111, 0.2848, 0.2111, 0.4949, 0.151, 0.3346, 0.151, 0.2853, 0.1259, 0.4268, 0.1218, 0.4268, 0.1197, 0.2612, 0.2109, 0.4956, 0.2109, 0.2856, 0.1504, 0.2853, 0.1504, 0.3346, 0.2116, 0.495, 0.2116, 0.2849, 0.1511, 0.2847, 0.1511, 0.334, 0.4929, 0.2444, 0.4888, 0.2444, 0.4888, 0.2367, 0.4929, 0.2367, 0.2175, 0.2854, 0.2175, 0.5021, 0.2108, 0.4955, 0.2108, 0.2854, 0.2183, 0.5018, 0.2183, 0.285, 0.2116, 0.2849, 0.2116, 0.495, 0.5267, 0.05495, 0.5267, 0.1258, 0.5131, 0.09892, 0.5131, 0.08, 0.2108, 0.2854, 0.2108, 0.4955, 0.1506, 0.3352, 0.1506, 0.2859, 0.5558, 0.4457, 0.5517, 0.4455, 0.5558, 0.28, 0.5537, 0.1151, 0.5495, 0.1151, 0.5516, 0.05457, 0.09054, 0.4269, 0.09465, 0.4269, 0.09739, 0.2613, 0.09, 0.4341, 0.09412, 0.4341, 0.09465, 0.4269, 0.09054, 0.4269, 0.2181, 0.5024, 0.2181, 0.2856, 0.2114, 0.2856, 0.2114, 0.4956, 0.2175, 0.2854, 0.2175, 0.5021, 0.2108, 0.4955, 0.2108, 0.2854, 0.5171, 0.4983, 0.513, 0.4983, 0.5171, 0.4631, 0.2114, 0.4956, 0.2114, 0.2856, 0.1509, 0.2854, 0.1509, 0.3347, 0.5438, 0.3745, 0.5479, 0.3745, 0.5458, 0.435, 0.2108, 0.2854, 0.2108, 0.4955, 0.1507, 0.3352, 0.1507, 0.2859, 0.2114, 0.2853, 0.2114, 0.4954, 0.1512, 0.335, 0.1512, 0.2858, 0.2183, 0.5024, 0.2183, 0.2856, 0.2116, 0.2856, 0.2116, 0.4956, 0.5479, 0.5207, 0.5437, 0.5207, 0.5437, 0.514, 0.5479, 0.514, 0.05419, 0.4341, 0.05007, 0.4341, 0.04954, 0.4269, 0.05365, 0.4269, 0.508, 0.1011, 0.508, 0.1418, 0.473, 0.1322, 0.4814, 0.1048, 0.05365, 0.4269, 0.04954, 0.4269, 0.0468, 0.2614, 0.2116, 0.4956, 0.2116, 0.2856, 0.1512, 0.2853, 0.1512, 0.3346, 0.5479, 0.514, 0.5437, 0.514, 0.5458, 0.4535, 0.01814, 0.7352, 0.01402, 0.7352, 0.01501, 0.709, 0.5459, 0.2221, 0.55, 0.2218, 0.55, 0.2488, 0.518, 0.4631, 0.522, 0.4631, 0.522, 0.4983, 0.5072, 0.365, 0.5072, 0.4058, 0.4802, 0.4024, 0.4718, 0.3751, 0.508, 0.05179, 0.508, 0.09253, 0.473, 0.08286, 0.4814, 0.05547, 0.555, 0.2488, 0.5509, 0.2484, 0.555, 0.2218, 0.5172, 0.3536, 0.513, 0.3536, 0.5151, 0.3172, 0.5499, 0.27, 0.5499, 0.3409, 0.5366, 0.316, 0.5366, 0.2971, 0.5425, 0.003148, 0.5467, 0.002831, 0.5467, 0.0298, 0.545, 0.2559, 0.5409, 0.2556, 0.545, 0.2225, 0.472, 0.5026, 0.4832, 0.4635, 0.5082, 0.4741, 0.5087, 0.5026, 0.5419, 0.4539, 0.5419, 0.5248, 0.5287, 0.4999, 0.5287, 0.481, 0.1222, 0.6643, 0.1263, 0.6643, 0.1234, 0.69, 0.1263, 0.7351, 0.1222, 0.7351, 0.1234, 0.7089, 0.05419, 0.7352, 0.05007, 0.7352, 0.05106, 0.709, 0.542, 0.3682, 0.542, 0.439, 0.5287, 0.4141, 0.5287, 0.3952, 0.5131, 0.2115, 0.5131, 0.1407, 0.5267, 0.1676, 0.5267, 0.1865, 0.09412, 0.6644, 0.09, 0.6643, 0.09313, 0.6901, 0.09, 0.7352, 0.09412, 0.7352, 0.09313, 0.709, 0.5338, 0.27, 0.5338, 0.3409, 0.5203, 0.314, 0.5203, 0.2951, 0.9104, 0.905, 0.9076, 0.9068, 0.9049, 0.9035, 0.9084, 0.9012, 0.9134, 0.9037, 0.9104, 0.905, 0.9084, 0.9012, 0.9122, 0.8996, 0.9166, 0.9031, 0.9134, 0.9037, 0.9122, 0.8996, 0.9162, 0.8988, 0.9199, 0.9031, 0.9166, 0.9031, 0.9162, 0.8988, 0.9204, 0.8988, 0.9232, 0.9037, 0.9199, 0.9031, 0.9204, 0.8988, 0.9244, 0.8996, 0.9262, 0.905, 0.9232, 0.9037, 0.9244, 0.8996, 0.9282, 0.9012, 0.929, 0.9068, 0.9262, 0.905, 0.9282, 0.9012, 0.9317, 0.9035, 0.9313, 0.9091, 0.929, 0.9068, 0.9317, 0.9035, 0.9346, 0.9064, 0.9331, 0.9119, 0.9313, 0.9091, 0.9346, 0.9064, 0.9369, 0.9099, 0.9344, 0.9149, 0.9331, 0.9119, 0.9369, 0.9099, 0.9385, 0.9137, 0.935, 0.9182, 0.9344, 0.9149, 0.9385, 0.9137, 0.9393, 0.9177, 0.935, 0.9215, 0.935, 0.9182, 0.9393, 0.9177, 0.9393, 0.9219, 0.9344, 0.9247, 0.935, 0.9215, 0.9393, 0.9219, 0.9385, 0.9259, 0.9331, 0.9277, 0.9344, 0.9247, 0.9385, 0.9259, 0.9369, 0.9297, 0.9313, 0.9305, 0.9331, 0.9277, 0.9369, 0.9297, 0.9346, 0.9332, 0.929, 0.9328, 0.9313, 0.9305, 0.9346, 0.9332, 0.9317, 0.9361, 0.9262, 0.9346, 0.929, 0.9328, 0.9317, 0.9361, 0.9282, 0.9384, 0.9232, 0.9359, 0.9262, 0.9346, 0.9282, 0.9384, 0.9244, 0.94, 0.9199, 0.9366, 0.9232, 0.9359, 0.9244, 0.94, 0.9204, 0.9408, 0.9166, 0.9366, 0.9199, 0.9366, 0.9204, 0.9408, 0.9162, 0.9408, 0.9134, 0.9359, 0.9166, 0.9366, 0.9162, 0.9408, 0.9122, 0.94, 0.9104, 0.9346, 0.9134, 0.9359, 0.9122, 0.94, 0.9084, 0.9384, 0.9076, 0.9328, 0.9104, 0.9346, 0.9084, 0.9384, 0.9049, 0.9361, 0.9053, 0.9305, 0.9076, 0.9328, 0.9049, 0.9361, 0.902, 0.9332, 0.9035, 0.9277, 0.9053, 0.9305, 0.902, 0.9332, 0.8997, 0.9297, 0.9022, 0.9247, 0.9035, 0.9277, 0.8997, 0.9297, 0.8981, 0.9259, 0.9016, 0.9215, 0.9022, 0.9247, 0.8981, 0.9259, 0.8973, 0.9219, 0.9016, 0.9182, 0.9016, 0.9215, 0.8973, 0.9219, 0.8973, 0.9177, 0.9022, 0.9149, 0.9016, 0.9182, 0.8973, 0.9177, 0.8981, 0.9137, 0.9035, 0.9119, 0.9022, 0.9149, 0.8981, 0.9137, 0.8997, 0.9099, 0.9053, 0.9091, 0.9035, 0.9119, 0.8997, 0.9099, 0.902, 0.9064, 0.9076, 0.9068, 0.9053, 0.9091, 0.902, 0.9064, 0.9049, 0.9035, 0.9331, 0.8625, 0.9331, 0.8658, 0.9259, 0.865, 0.9259, 0.8632, 0.8303, 0.8479, 0.8381, 0.8482, 0.8381, 0.9397, 0.8303, 0.9393, 0.8557, 0.8495, 0.8646, 0.8495, 0.8646, 0.9409, 0.8557, 0.941, 0.8814, 0.8484, 0.8884, 0.848, 0.8884, 0.9395, 0.8814, 0.9399, 0.8381, 0.8482, 0.8465, 0.8484, 0.8465, 0.9399, 0.8381, 0.9397, 0.8265, 0.8478, 0.8333, 0.8483, 0.8333, 0.9397, 0.8265, 0.9393, 0.8465, 0.8484, 0.8554, 0.8485, 0.8554, 0.94, 0.8465, 0.9399, 0.8333, 0.8483, 0.8411, 0.8486, 0.8411, 0.9401, 0.8333, 0.9397, 0.8554, 0.8485, 0.8643, 0.8485, 0.8643, 0.9399, 0.8554, 0.94, 0.8411, 0.8486, 0.8495, 0.8488, 0.8495, 0.9403, 0.8411, 0.9401, 0.8643, 0.8485, 0.8728, 0.8483, 0.8728, 0.9397, 0.8643, 0.9399, 0.8495, 0.8488, 0.8584, 0.8489, 0.8584, 0.9404, 0.8495, 0.9403, 0.8728, 0.8483, 0.8808, 0.848, 0.8808, 0.9394, 0.8728, 0.9397, 0.8584, 0.8489, 0.8673, 0.8489, 0.8673, 0.9403, 0.8584, 0.9404, 0.8808, 0.848, 0.8878, 0.8475, 0.8878, 0.939, 0.8808, 0.9394, 0.8673, 0.8489, 0.8758, 0.8487, 0.8758, 0.9401, 0.8673, 0.9403, 0.8242, 0.8479, 0.8309, 0.8484, 0.8309, 0.9398, 0.8242, 0.9394, 0.8758, 0.8487, 0.8838, 0.8484, 0.8838, 0.9398, 0.8758, 0.9401, 0.8309, 0.8484, 0.8387, 0.8487, 0.8387, 0.9401, 0.8309, 0.9398, 0.8838, 0.8484, 0.8908, 0.8479, 0.8908, 0.9394, 0.8838, 0.9398, 0.8387, 0.8487, 0.8472, 0.8489, 0.8472, 0.9404, 0.8387, 0.9401, 0.8646, 0.8495, 0.8732, 0.8493, 0.8732, 0.9407, 0.8646, 0.9409, 0.824, 0.8484, 0.8307, 0.8489, 0.8307, 0.9403, 0.824, 0.9398, 0.8472, 0.8489, 0.856, 0.849, 0.856, 0.9404, 0.8472, 0.9404, 0.8732, 0.8493, 0.8812, 0.849, 0.8812, 0.9404, 0.8732, 0.9407, 0.8307, 0.8489, 0.8384, 0.8492, 0.8384, 0.9407, 0.8307, 0.9403, 0.856, 0.849, 0.8649, 0.8489, 0.8649, 0.9404, 0.856, 0.9404, 0.8812, 0.849, 0.8882, 0.8486, 0.8882, 0.94, 0.8812, 0.9404, 0.8384, 0.8492, 0.8469, 0.8494, 0.8469, 0.9409, 0.8384, 0.9407, 0.8649, 0.8489, 0.8735, 0.8488, 0.8735, 0.9402, 0.8649, 0.9404, 0.8235, 0.8474, 0.8303, 0.8479, 0.8303, 0.9393, 0.8235, 0.9389, 0.8469, 0.8494, 0.8557, 0.8495, 0.8557, 0.941, 0.8469, 0.9409, 0.0, 0.0, 0.0, 0.0, 0.0, 0.0, 0.0, 0.0, 0.9015, 0.8562, 0.9033, 0.8534, 0.9089, 0.858, 0.9078, 0.8596, 0.9331, 0.8658, 0.9324, 0.869, 0.9256, 0.8669, 0.9259, 0.865, 0.9033, 0.8534, 0.9057, 0.8511, 0.9102, 0.8566, 0.9089, 0.858, 0.9324, 0.869, 0.9312, 0.872, 0.9248, 0.8686, 0.9256, 0.8669, 0.9057, 0.8511, 0.9084, 0.8493, 0.9118, 0.8556, 0.9102, 0.8566, 0.9312, 0.872, 0.9293, 0.8748, 0.9238, 0.8702, 0.9248, 0.8686, 0.9084, 0.8493, 0.9114, 0.848, 0.9135, 0.8549, 0.9118, 0.8556, 0.9293, 0.8748, 0.927, 0.8771, 0.9224, 0.8716, 0.9238, 0.8702, 0.9114, 0.848, 0.9147, 0.8474, 0.9154, 0.8545, 0.9135, 0.8549, 0.927, 0.8771, 0.9243, 0.8789, 0.9209, 0.8726, 0.9224, 0.8716, 0.9147, 0.8474, 0.918, 0.8474, 0.9173, 0.8545, 0.9154, 0.8545, 0.9243, 0.8789, 0.9212, 0.8802, 0.9191, 0.8733, 0.9209, 0.8726, 0.918, 0.8474, 0.9212, 0.848, 0.9191, 0.8549, 0.9173, 0.8545, 0.9212, 0.8802, 0.918, 0.8808, 0.9173, 0.8737, 0.9191, 0.8733, 0.9212, 0.848, 0.9243, 0.8493, 0.9209, 0.8556, 0.9191, 0.8549, 0.9033, 0.8748, 0.9015, 0.872, 0.9078, 0.8686, 0.9089, 0.8702, 0.918, 0.8808, 0.9147, 0.8808, 0.9154, 0.8737, 0.9173, 0.8737, 0.9243, 0.8493, 0.927, 0.8511, 0.9224, 0.8566, 0.9209, 0.8556, 0.9015, 0.872, 0.9002, 0.869, 0.9071, 0.8669, 0.9078, 0.8686, 0.9147, 0.8808, 0.9114, 0.8802, 0.9135, 0.8733, 0.9154, 0.8737, 0.927, 0.8511, 0.9293, 0.8534, 0.9238, 0.858, 0.9224, 0.8566, 0.9002, 0.869, 0.8996, 0.8658, 0.9067, 0.865, 0.9071, 0.8669, 0.9114, 0.8802, 0.9084, 0.8789, 0.9118, 0.8726, 0.9135, 0.8733, 0.9293, 0.8534, 0.9312, 0.8562, 0.9248, 0.8596, 0.9238, 0.858, 0.8996, 0.8658, 0.8996, 0.8625, 0.9067, 0.8632, 0.9067, 0.865, 0.9084, 0.8789, 0.9057, 0.8771, 0.9102, 0.8716, 0.9118, 0.8726, 0.9312, 0.8562, 0.9324, 0.8592, 0.9256, 0.8613, 0.9248, 0.8596, 0.8996, 0.8625, 0.9002, 0.8592, 0.9071, 0.8613, 0.9067, 0.8632, 0.9057, 0.8771, 0.9033, 0.8748, 0.9089, 0.8702, 0.9102, 0.8716, 0.9324, 0.8592, 0.9331, 0.8625, 0.9259, 0.8632, 0.9256, 0.8613, 0.9002, 0.8592, 0.9015, 0.8562, 0.9078, 0.8596, 0.9071, 0.8613, 0.3506, 0.8471, 0.355, 0.8469, 0.362, 0.9322, 0.3554, 0.9325, 0.0, 0.0, 0.0, 0.0, 0.0, 0.0, 0.0, 0.0, 0.0, 0.0, 0.0, 0.0, 0.0, 0.0, 0.0, 0.0, 0.0, 0.0, 0.0, 0.0, 0.0, 0.0, 0.0, 0.0, 0.0, 0.0, 0.0, 0.0, 0.0, 0.0, 0.0, 0.0, 0.0, 0.0, 0.0, 0.0, 0.0, 0.0, 0.0, 0.0, 0.0, 0.0, 0.0, 0.0, 0.0, 0.0, 0.0, 0.0, 0.0, 0.0, 0.0, 0.0, 0.0, 0.0, 0.0, 0.0, 0.0, 0.0, 0.0, 0.0, 0.0, 0.0, 0.0, 0.0, 0.0, 0.0, 0.0, 0.0, 0.0, 0.0, 0.0, 0.0, 0.0, 0.0, 0.0, 0.0, 0.0, 0.0, 0.0, 0.0, 0.0, 0.0, 0.0, 0.0, 0.0, 0.0, 0.0, 0.0, 0.0, 0.0, 0.0, 0.0, 0.0, 0.0, 0.0, 0.0, 0.0, 0.0, 0.0, 0.0, 0.0, 0.0, 0.0, 0.0, 0.0, 0.0, 0.0, 0.0, 0.0, 0.0, 0.0, 0.0, 0.0, 0.0, 0.0, 0.0, 0.0, 0.0, 0.0, 0.0, 0.0, 0.0, 0.0, 0.0, 0.0, 0.0, 0.0, 0.0, 0.0, 0.0, 0.0, 0.0, 0.0, 0.0, 0.0, 0.0, 0.0, 0.0, 0.0, 0.0, 0.0, 0.0, 0.0, 0.0, 0.0, 0.0, 0.0, 0.0, 0.0, 0.0, 0.0, 0.0, 0.0, 0.0, 0.0, 0.0, 0.0, 0.0, 0.0, 0.0, 0.0, 0.0, 0.0, 0.0, 0.0, 0.0, 0.0, 0.0, 0.0, 0.0, 0.0, 0.0, 0.0, 0.0, 0.0, 0.0, 0.0, 0.0, 0.0, 0.0, 0.0, 0.0, 0.0, 0.0, 0.0, 0.0, 0.0, 0.0, 0.0, 0.0, 0.0, 0.0, 0.0, 0.0, 0.0, 0.0, 0.0, 0.0, 0.0, 0.0, 0.0, 0.0, 0.0, 0.0, 0.0, 0.0, 0.0, 0.0, 0.0, 0.0, 0.0, 0.0, 0.0, 0.0, 0.0, 0.0, 0.0, 0.0, 0.0, 0.0, 0.0, 0.0, 0.0, 0.0, 0.0, 0.0, 0.0, 0.0, 0.0, 0.0, 0.0, 0.0, 0.0, 0.0, 0.0, 0.0, 0.0, 0.0, 0.0, 0.0, 0.0, 0.0, 0.0, 0.0, 0.0, 0.0, 0.0, 0.0, 0.5087, 0.8952, 0.5059, 0.8952, 0.5061, 0.8931, 0.5085, 0.8931, 0.3263, 0.8476, 0.3306, 0.8477, 0.3256, 0.9332, 0.3192, 0.9329, 0.355, 0.8469, 0.3589, 0.8467, 0.3678, 0.9319, 0.362, 0.9322, 0.3306, 0.8477, 0.3352, 0.8479, 0.3326, 0.9334, 0.3256, 0.9332, 0.3444, 0.8482, 0.3491, 0.8481, 0.3539, 0.9335, 0.3468, 0.9337, 0.3219, 0.8477, 0.3256, 0.8479, 0.3186, 0.9333, 0.3129, 0.9329, 0.3352, 0.8479, 0.3401, 0.8479, 0.3399, 0.9334, 0.3326, 0.9334, 0.3491, 0.8481, 0.3535, 0.8479, 0.3605, 0.9333, 0.3539, 0.9335, 0.3256, 0.8479, 0.3299, 0.8481, 0.325, 0.9335, 0.3186, 0.9333, 0.3401, 0.8479, 0.345, 0.8479, 0.3473, 0.9334, 0.3399, 0.9334, 0.3535, 0.8479, 0.3574, 0.8477, 0.3663, 0.9329, 0.3605, 0.9333, 0.3299, 0.8481, 0.3346, 0.8482, 0.332, 0.9337, 0.325, 0.9335, 0.345, 0.8479, 0.3498, 0.8477, 0.3545, 0.9332, 0.3473, 0.9334, 0.3214, 0.8472, 0.3251, 0.8474, 0.318, 0.9328, 0.3124, 0.9324, 0.3346, 0.8482, 0.3395, 0.8482, 0.3394, 0.9338, 0.332, 0.9337, 0.3498, 0.8477, 0.3542, 0.8476, 0.3611, 0.9329, 0.3545, 0.9332, 0.3251, 0.8474, 0.3294, 0.8476, 0.3245, 0.933, 0.318, 0.9328, 0.3395, 0.8482, 0.3444, 0.8482, 0.3468, 0.9337, 0.3394, 0.9338, 0.3542, 0.8476, 0.3581, 0.8473, 0.3669, 0.9325, 0.3611, 0.9329, 0.3294, 0.8476, 0.3341, 0.8477, 0.3315, 0.9332, 0.3245, 0.933, 0.3234, 0.8467, 0.3271, 0.8469, 0.3201, 0.9322, 0.3144, 0.9319, 0.3341, 0.8477, 0.339, 0.8477, 0.3389, 0.9332, 0.3315, 0.9332, 0.3271, 0.8469, 0.3314, 0.8471, 0.3265, 0.9325, 0.3201, 0.9322, 0.339, 0.8477, 0.3439, 0.8477, 0.3462, 0.9332, 0.3389, 0.9332, 0.3314, 0.8471, 0.3361, 0.8472, 0.3335, 0.9327, 0.3265, 0.9325, 0.3439, 0.8477, 0.3486, 0.8476, 0.3533, 0.933, 0.3462, 0.9332, 0.3361, 0.8472, 0.341, 0.8472, 0.3409, 0.9327, 0.3335, 0.9327, 0.3486, 0.8476, 0.353, 0.8474, 0.3599, 0.9328, 0.3533, 0.933, 0.341, 0.8472, 0.3459, 0.8472, 0.3483, 0.9327, 0.3409, 0.9327, 0.353, 0.8474, 0.3569, 0.8472, 0.3657, 0.9324, 0.3599, 0.9328, 0.3459, 0.8472, 0.3506, 0.8471, 0.3554, 0.9325, 0.3483, 0.9327, 0.3226, 0.8473, 0.3263, 0.8476, 0.3192, 0.9329, 0.3136, 0.9325, 0.2781, 0.9336, 0.2703, 0.9337, 0.2725, 0.8475, 0.2775, 0.8475, 0.5141, 0.868, 0.5165, 0.8695, 0.5151, 0.8711, 0.5131, 0.8698, 0.4945, 0.8876, 0.4934, 0.885, 0.4954, 0.8843, 0.4963, 0.8866, 0.5059, 0.8952, 0.5031, 0.8946, 0.5037, 0.8926, 0.5061, 0.8931, 0.5165, 0.8695, 0.5185, 0.8715, 0.5169, 0.8729, 0.5151, 0.8711, 0.4934, 0.885, 0.4928, 0.8822, 0.4949, 0.882, 0.4954, 0.8843, 0.5031, 0.8946, 0.5004, 0.8935, 0.5014, 0.8917, 0.5037, 0.8926, 0.5185, 0.8715, 0.5201, 0.8739, 0.5182, 0.8749, 0.5169, 0.8729, 0.4928, 0.8822, 0.4928, 0.8793, 0.4949, 0.8795, 0.4949, 0.882, 0.5004, 0.8935, 0.4981, 0.8919, 0.4994, 0.8903, 0.5014, 0.8917, 0.5201, 0.8739, 0.5211, 0.8765, 0.5192, 0.8771, 0.5182, 0.8749, 0.4928, 0.8793, 0.4934, 0.8765, 0.4954, 0.8771, 0.4949, 0.8795, 0.5211, 0.8765, 0.5217, 0.8793, 0.5196, 0.8795, 0.5192, 0.8771, 0.4934, 0.8765, 0.4945, 0.8739, 0.4963, 0.8749, 0.4954, 0.8771, 0.5217, 0.8793, 0.5217, 0.8822, 0.5196, 0.882, 0.5196, 0.8795, 0.4945, 0.8739, 0.4961, 0.8715, 0.4977, 0.8729, 0.4963, 0.8749, 0.5217, 0.8822, 0.5211, 0.885, 0.5192, 0.8843, 0.5196, 0.882, 0.4961, 0.8715, 0.4981, 0.8695, 0.4994, 0.8711, 0.4977, 0.8729, 0.5211, 0.885, 0.5201, 0.8876, 0.5182, 0.8866, 0.5192, 0.8843, 0.4981, 0.8695, 0.5004, 0.868, 0.5014, 0.8698, 0.4994, 0.8711, 0.5201, 0.8876, 0.5185, 0.8899, 0.5169, 0.8886, 0.5182, 0.8866, 0.5004, 0.868, 0.5031, 0.8669, 0.5037, 0.8689, 0.5014, 0.8698, 0.5185, 0.8899, 0.5165, 0.8919, 0.5151, 0.8903, 0.5169, 0.8886, 0.5031, 0.8669, 0.5059, 0.8663, 0.5061, 0.8684, 0.5037, 0.8689, 0.5165, 0.8919, 0.5141, 0.8935, 0.5131, 0.8917, 0.5151, 0.8903, 0.5059, 0.8663, 0.5087, 0.8663, 0.5085, 0.8684, 0.5061, 0.8684, 0.5141, 0.8935, 0.5115, 0.8946, 0.5109, 0.8926, 0.5131, 0.8917, 0.5087, 0.8663, 0.5115, 0.8669, 0.5109, 0.8689, 0.5085, 0.8684, 0.4981, 0.8919, 0.4961, 0.8899, 0.4977, 0.8886, 0.4994, 0.8903, 0.5115, 0.8946, 0.5087, 0.8952, 0.5085, 0.8931, 0.5109, 0.8926, 0.5115, 0.8669, 0.5141, 0.868, 0.5131, 0.8698, 0.5109, 0.8689, 0.4961, 0.8899, 0.4945, 0.8876, 0.4963, 0.8866, 0.4977, 0.8886, 0.3674, 0.9438, 0.3665, 0.9425, 0.3659, 0.9411, 0.3656, 0.9395, 0.3656, 0.938, 0.3659, 0.9365, 0.3665, 0.935, 0.3674, 0.9338, 0.3685, 0.9327, 0.3697, 0.9318, 0.3712, 0.9312, 0.3727, 0.9309, 0.3742, 0.9309, 0.3758, 0.9312, 0.3772, 0.9318, 0.3785, 0.9327, 0.3796, 0.9338, 0.3804, 0.935, 0.381, 0.9365, 0.3813, 0.938, 0.3813, 0.9395, 0.381, 0.9411, 0.3804, 0.9425, 0.3796, 0.9438, 0.3785, 0.9449, 0.3772, 0.9457, 0.3758, 0.9463, 0.3742, 0.9466, 0.3727, 0.9466, 0.3712, 0.9463, 0.3697, 0.9457, 0.3685, 0.9449, 0.2547, 0.9322, 0.2486, 0.9326, 0.2585, 0.8461, 0.2624, 0.8459, 0.2937, 0.9337, 0.2862, 0.9335, 0.2829, 0.8463, 0.2877, 0.8464, 0.3059, 0.9326, 0.3, 0.9322, 0.2916, 0.8459, 0.2954, 0.8461, 0.2862, 0.9335, 0.2783, 0.9334, 0.2779, 0.8462, 0.2829, 0.8463, 0.3, 0.9322, 0.2931, 0.9319, 0.2872, 0.8457, 0.2916, 0.8459, 0.2783, 0.9334, 0.2704, 0.9335, 0.2729, 0.8463, 0.2779, 0.8462, 0.2931, 0.9319, 0.2857, 0.9318, 0.2825, 0.8456, 0.2872, 0.8457, 0.2704, 0.9335, 0.2628, 0.9337, 0.2681, 0.8464, 0.2729, 0.8463, 0.2857, 0.9318, 0.2779, 0.9317, 0.2775, 0.8455, 0.2825, 0.8456, 0.2628, 0.9337, 0.2558, 0.934, 0.2636, 0.8466, 0.2681, 0.8464, 0.2779, 0.9317, 0.2701, 0.9318, 0.2726, 0.8456, 0.2775, 0.8455, 0.2558, 0.934, 0.2496, 0.9344, 0.2596, 0.8468, 0.2636, 0.8466, 0.2701, 0.9318, 0.2626, 0.9319, 0.2678, 0.8457, 0.2726, 0.8456, 0.305, 0.9326, 0.299, 0.9322, 0.2906, 0.8459, 0.2944, 0.8461, 0.2626, 0.9319, 0.2556, 0.9322, 0.2633, 0.8459, 0.2678, 0.8457, 0.299, 0.9322, 0.2922, 0.9319, 0.2863, 0.8457, 0.2906, 0.8459, 0.2556, 0.9322, 0.2495, 0.9326, 0.2594, 0.8461, 0.2633, 0.8459, 0.2922, 0.9319, 0.2848, 0.9318, 0.2815, 0.8456, 0.2863, 0.8457, 0.2703, 0.9337, 0.2628, 0.9339, 0.2677, 0.8477, 0.2725, 0.8475, 0.306, 0.9346, 0.3001, 0.9342, 0.2915, 0.8478, 0.2952, 0.8481, 0.2848, 0.9318, 0.277, 0.9317, 0.2766, 0.8455, 0.2815, 0.8456, 0.2628, 0.9339, 0.2558, 0.9342, 0.2633, 0.8478, 0.2677, 0.8477, 0.3001, 0.9342, 0.2933, 0.9339, 0.2872, 0.8477, 0.2915, 0.8478, 0.277, 0.9317, 0.2692, 0.9318, 0.2716, 0.8456, 0.2766, 0.8455, 0.2558, 0.9342, 0.2496, 0.9346, 0.2593, 0.8481, 0.2633, 0.8478, 0.2933, 0.9339, 0.2859, 0.9337, 0.2824, 0.8475, 0.2872, 0.8477, 0.2692, 0.9318, 0.2617, 0.9319, 0.2668, 0.8457, 0.2716, 0.8456, 0.3067, 0.9344, 0.3006, 0.934, 0.2921, 0.8466, 0.296, 0.8468, 0.2859, 0.9337, 0.2781, 0.9336, 0.2775, 0.8475, 0.2824, 0.8475, 0.2617, 0.9319, 0.2547, 0.9322, 0.2624, 0.8459, 0.2668, 0.8457, 0.3006, 0.934, 0.2937, 0.9337, 0.2877, 0.8464, 0.2921, 0.8466])
me_cylinder.materials.append(mat_r23)
me_cylinder.use_remesh_preserve_volume = False
me_cylinder.use_remesh_preserve_attributes = False
me_cylinder.use_mirror_vertex_groups = False
me_cylinder.update()

# ---- objects
ob_r23 = bpy.data.objects.new('R23', me_cylinder)

# ---- transforms, parenting, visibility, modifiers, constraints
ob_r23.location = (0.0, 0.0, 0.0)
ob_r23.scale = (0.1147, 0.1147, 0.1147)
ob_r23.lineart.crease_threshold = 0.0

# ---- collection membership
col_collection.objects.link(ob_r23)

# ---- scene / render settings (as saved in the file)
scene.frame_start = 1; scene.frame_end = 250; scene.frame_set(1)
scene.render.engine = 'BLENDER_EEVEE_NEXT'
scene.cycles.use_denoising = False
scene.cycles.samples = 128
scene.cycles.sampling_pattern = 'TABULATED_SOBOL'
scene.cycles.use_adaptive_sampling = False
scene.cycles.use_light_tree = False
scene.view_settings.view_transform = 'Filmic'
bpy.context.view_layer.update()

# ---- added for rendering (the .blend has no active camera and no usable light): camera, sun
cam_auto = bpy.data.cameras.new('AutoCamera')
cam_auto.lens = 50.0
cam_auto.sensor_width = 36.0
cam_auto.clip_end = 1000.0
ob_auto_camera = bpy.data.objects.new('AutoCamera', cam_auto)
scene.collection.objects.link(ob_auto_camera)
ob_auto_camera.location = (4.25969, -5.11163, 3.41372)
ob_auto_camera.rotation_euler = (1.09748, -7.21219e-08, 0.694738)
scene.camera = ob_auto_camera
light_auto_sun = bpy.data.lights.new('AutoSun', 'SUN')
light_auto_sun.energy = 3.0
light_auto_sun.angle = 0.0523599
ob_auto_sun = bpy.data.objects.new('AutoSun', light_auto_sun)
scene.collection.objects.link(ob_auto_sun)
ob_auto_sun.rotation_euler = (0.872665, 0.174533, 0.523599)
bpy.context.view_layer.update()

